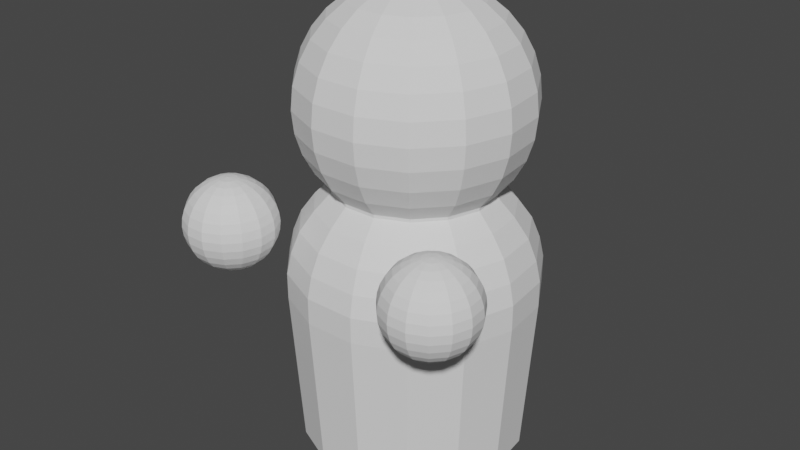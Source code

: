 # Source: asiakas.blend  (saved by Blender 2.81.16; exported with 4.5.12 LTS)
import bpy
from mathutils import Matrix  # noqa: F401  (used for matrix-valued properties, if any)

bpy.ops.wm.read_factory_settings(use_empty=True)
scene = bpy.context.scene
scene.name = 'Scene'

# ---- collections
col_collection = bpy.data.collections.new('Collection'); scene.collection.children.link(col_collection)

# ---- world
world_world = bpy.data.worlds.new('World'); scene.world = world_world
world_world.use_nodes = True; world_world.node_tree.nodes.clear()
_N = world_world.node_tree.nodes; _L = world_world.node_tree.links
n0 = _N.new('ShaderNodeOutputWorld'); n0.name = 'World Output'; n0.location = (300, 300)
n1 = _N.new('ShaderNodeBackground'); n1.name = 'Background'; n1.location = (10, 300)
n1.inputs[0].default_value = (0.05088, 0.05088, 0.05088, 1.0)
_L.new(n1.outputs[0], n0.inputs[0])
n0.is_active_output = True
world_world.color = (0.05088, 0.05088, 0.05088)
world_world.use_sun_shadow = False
world_world.sun_shadow_jitter_overblur = 0.0

# ---- meshes
me_sphere_003 = bpy.data.meshes.new('Sphere.003')
me_sphere_003.from_pydata([(-1.041, -1.023, 2.479), (-1.041, -0.9476, 2.456), (-1.041, -0.8785, 2.419), (-1.041, -0.8178, 2.37), (-1.041, -0.7681, 2.309), (-1.041, -0.7311, 2.24), (-1.041, -0.7084, 2.165), (-1.041, -0.7007, 2.087), (-1.041, -0.7084, 2.009), (-1.041, -0.7311, 1.934), (-1.041, -0.8178, 1.804), (-1.041, -0.9476, 1.717), (-1.009, -1.029, 2.479), (-0.9784, -0.9609, 2.456), (-0.9503, -0.8977, 2.419), (-0.9256, -0.8423, 2.37), (-0.9054, -0.7969, 2.309), (-0.8903, -0.7631, 2.24), (-0.8811, -0.7423, 2.165), (-0.8779, -0.7353, 2.087), (-0.8811, -0.7423, 2.009), (-0.8903, -0.7631, 1.934), (-0.9054, -0.7969, 1.864), (-0.9256, -0.8423, 1.804), (-0.9503, -0.8977, 1.754), (-0.9784, -0.9609, 1.717), (-1.009, -1.029, 1.694), (-0.9826, -1.048, 2.479), (-0.9269, -0.9983, 2.456), (-0.8755, -0.952, 2.419), (-0.8304, -0.9114, 2.37), (-0.7935, -0.8781, 2.309), (-0.766, -0.8534, 2.24), (-0.7491, -0.8382, 2.165), (-0.7434, -0.833, 2.087), (-0.7491, -0.8382, 2.009), (-0.766, -0.8534, 1.934), (-0.7935, -0.8781, 1.864), (-0.8304, -0.9114, 1.804), (-0.8755, -0.952, 1.754), (-0.9269, -0.9983, 1.717), (-0.9826, -1.048, 1.694), (-0.9664, -1.077, 2.479), (-0.8951, -1.053, 2.456), (-0.8293, -1.032, 2.419), (-0.7716, -1.013, 2.37), (-0.7243, -0.9979, 2.309), (-0.6892, -0.9865, 2.24), (-0.6675, -0.9795, 2.165), (-0.6602, -0.9771, 2.087), (-0.6675, -0.9795, 2.009), (-0.6892, -0.9865, 1.934), (-0.7243, -0.9979, 1.864), (-0.7716, -1.013, 1.804), (-0.8293, -1.032, 1.754), (-0.8951, -1.053, 1.717), (-0.9664, -1.077, 1.694), (-1.041, -1.101, 1.687), (-0.963, -1.109, 2.479), (-0.8884, -1.117, 2.456), (-0.8196, -1.124, 2.419), (-0.7593, -1.13, 2.37), (-0.7099, -1.135, 2.309), (-0.6731, -1.139, 2.24), (-0.6505, -1.142, 2.165), (-0.6428, -1.143, 2.087), (-0.6505, -1.142, 2.009), (-0.6731, -1.139, 1.934), (-0.7099, -1.135, 1.864), (-0.7593, -1.13, 1.804), (-0.8196, -1.124, 1.754), (-0.8884, -1.117, 1.717), (-0.963, -1.109, 1.694), (-0.9731, -1.14, 2.479), (-0.9081, -1.177, 2.456), (-0.8482, -1.212, 2.419), (-0.7957, -1.242, 2.37), (-0.7526, -1.267, 2.309), (-0.7206, -1.285, 2.24), (-0.7009, -1.297, 2.165), (-0.6942, -1.301, 2.087), (-0.7009, -1.297, 2.009), (-0.7206, -1.285, 1.934), (-0.7526, -1.267, 1.864), (-0.7957, -1.242, 1.804), (-0.8482, -1.212, 1.754), (-0.9081, -1.177, 1.717), (-0.9731, -1.14, 1.694), (-0.9948, -1.164, 2.479), (-0.9507, -1.225, 2.456), (-0.91, -1.28, 2.419), (-0.8744, -1.33, 2.37), (-0.8452, -1.37, 2.309), (-0.8234, -1.4, 2.24), (-0.81, -1.418, 2.165), (-0.8055, -1.424, 2.087), (-0.81, -1.418, 2.009), (-0.8234, -1.4, 1.934), (-0.8452, -1.37, 1.864), (-0.8744, -1.33, 1.804), (-0.91, -1.28, 1.754), (-0.9507, -1.225, 1.717), (-0.9948, -1.164, 1.694), (-1.024, -1.177, 2.479), (-1.009, -1.25, 2.456), (-0.9944, -1.318, 2.419), (-0.9818, -1.377, 2.37), (-0.9715, -1.426, 2.309), (-0.9638, -1.462, 2.24), (-0.9591, -1.484, 2.165), (-0.9575, -1.492, 2.087), (-0.9591, -1.484, 2.009), (-0.9638, -1.462, 1.934), (-0.9715, -1.426, 1.864), (-0.9818, -1.377, 1.804), (-0.9944, -1.318, 1.754), (-1.009, -1.25, 1.717), (-1.024, -1.177, 1.694), (-1.057, -1.177, 2.479), (-1.072, -1.25, 2.456), (-1.087, -1.318, 2.419), (-1.099, -1.377, 2.37), (-1.11, -1.426, 2.309), (-1.117, -1.462, 2.24), (-1.122, -1.484, 2.165), (-1.124, -1.492, 2.087), (-1.122, -1.484, 2.009), (-1.117, -1.462, 1.934), (-1.11, -1.426, 1.864), (-1.099, -1.377, 1.804), (-1.087, -1.318, 1.754), (-1.072, -1.25, 1.717), (-1.057, -1.177, 1.694), (-1.041, -1.101, 2.487), (-1.087, -1.164, 2.479), (-1.131, -1.225, 2.456), (-1.171, -1.28, 2.419), (-1.207, -1.33, 2.37), (-1.236, -1.37, 2.309), (-1.258, -1.4, 2.24), (-1.271, -1.418, 2.165), (-1.276, -1.424, 2.087), (-1.271, -1.418, 2.009), (-1.258, -1.4, 1.934), (-1.236, -1.37, 1.864), (-1.207, -1.33, 1.804), (-1.171, -1.28, 1.754), (-1.131, -1.225, 1.717), (-1.087, -1.164, 1.694), (-1.108, -1.14, 2.479), (-1.173, -1.177, 2.456), (-1.233, -1.212, 2.419), (-1.286, -1.242, 2.37), (-1.329, -1.267, 2.309), (-1.361, -1.285, 2.24), (-1.38, -1.297, 2.165), (-1.387, -1.301, 2.087), (-1.38, -1.297, 2.009), (-1.361, -1.285, 1.934), (-1.329, -1.267, 1.864), (-1.286, -1.242, 1.804), (-1.233, -1.212, 1.754), (-1.173, -1.177, 1.717), (-1.108, -1.14, 1.694), (-1.118, -1.109, 2.479), (-1.193, -1.117, 2.456), (-1.262, -1.124, 2.419), (-1.322, -1.13, 2.37), (-1.371, -1.135, 2.309), (-1.408, -1.139, 2.24), (-1.431, -1.142, 2.165), (-1.438, -1.143, 2.087), (-1.431, -1.142, 2.009), (-1.408, -1.139, 1.934), (-1.371, -1.135, 1.864), (-1.322, -1.13, 1.804), (-1.262, -1.124, 1.754), (-1.193, -1.117, 1.717), (-1.118, -1.109, 1.694), (-1.115, -1.077, 2.479), (-1.186, -1.053, 2.456), (-1.252, -1.032, 2.419), (-1.31, -1.013, 2.37), (-1.357, -0.9979, 2.309), (-1.392, -0.9865, 2.24), (-1.414, -0.9795, 2.165), (-1.421, -0.9771, 2.087), (-1.414, -0.9795, 2.009), (-1.392, -0.9865, 1.934), (-1.357, -0.9979, 1.864), (-1.31, -1.013, 1.804), (-1.252, -1.032, 1.754), (-1.186, -1.053, 1.717), (-1.115, -1.077, 1.694), (-1.099, -1.048, 2.479), (-1.154, -0.9983, 2.456), (-1.206, -0.952, 2.419), (-1.251, -0.9114, 2.37), (-1.288, -0.8781, 2.309), (-1.315, -0.8534, 2.24), (-1.332, -0.8382, 2.165), (-1.338, -0.833, 2.087), (-1.332, -0.8382, 2.009), (-1.315, -0.8534, 1.934), (-1.288, -0.8781, 1.864), (-1.251, -0.9114, 1.804), (-1.206, -0.952, 1.754), (-1.154, -0.9983, 1.717), (-1.099, -1.048, 1.694), (-1.072, -1.029, 2.479), (-1.103, -0.9609, 2.456), (-1.131, -0.8977, 2.419), (-1.156, -0.8423, 2.37), (-1.176, -0.7969, 2.309), (-1.191, -0.7631, 2.24), (-1.2, -0.7423, 2.165), (-1.203, -0.7353, 2.087), (-1.2, -0.7423, 2.009), (-1.191, -0.7631, 1.934), (-1.176, -0.7969, 1.864), (-1.156, -0.8423, 1.804), (-1.131, -0.8977, 1.754), (-1.103, -0.9609, 1.717), (-1.072, -1.029, 1.694), (-1.041, -0.7681, 1.864), (-1.041, -0.8785, 1.754), (-1.041, -1.023, 1.694), (0.0, 0.1951, 4.06), (0.0, 0.3827, 4.003), (0.0, 0.5556, 3.91), (0.0, 0.7071, 3.786), (0.0, 0.8315, 3.634), (0.0, 0.9239, 3.461), (0.0, 0.9808, 3.274), (0.0, 1.0, 3.079), (0.0, 0.9808, 2.884), (0.0, 0.9239, 2.696), (0.0, 0.7071, 2.372), (0.07935, 0.1782, 4.06), (0.1557, 0.3496, 4.003), (0.226, 0.5075, 3.91), (0.2876, 0.646, 3.786), (0.3382, 0.7596, 3.634), (0.3758, 0.844, 3.461), (0.3989, 0.896, 3.274), (0.4067, 0.9135, 3.079), (0.3989, 0.896, 2.884), (0.3758, 0.844, 2.696), (0.3382, 0.7596, 2.523), (0.2876, 0.646, 2.372), (0.145, 0.1305, 4.06), (0.2844, 0.2561, 4.003), (0.4129, 0.3717, 3.91), (0.5255, 0.4731, 3.786), (0.6179, 0.5564, 3.634), (0.6866, 0.6182, 3.461), (0.7289, 0.6563, 3.274), (0.7431, 0.6691, 3.079), (0.7289, 0.6563, 2.884), (0.6866, 0.6182, 2.696), (0.6179, 0.5564, 2.523), (0.5255, 0.4731, 2.372), (0.8136, 0.7326, 1.648), (0.7837, 0.7057, 1.833), (0.7274, 0.6549, 2.021), (0.1855, 0.06029, 4.06), (0.364, 0.1183, 4.003), (0.5284, 0.1717, 3.91), (0.6725, 0.2185, 3.786), (0.7908, 0.2569, 3.634), (0.8787, 0.2855, 3.461), (0.9328, 0.3031, 3.274), (0.9511, 0.309, 3.079), (0.9328, 0.3031, 2.884), (0.8787, 0.2855, 2.696), (0.7908, 0.2569, 2.523), (0.6725, 0.2185, 2.372), (0.6342, 0.571, 2.194), (0.5255, 0.4731, 2.345), (0.194, -0.02039, 4.06), (0.3806, -0.04, 4.003), (0.5525, -0.05807, 3.91), (0.7032, -0.07391, 3.786), (0.8269, -0.08691, 3.634), (0.9188, -0.09657, 3.461), (0.9754, -0.1025, 3.274), (0.9945, -0.1045, 3.079), (0.9754, -0.1025, 2.884), (0.9188, -0.09657, 2.696), (0.8269, -0.08691, 2.523), (0.7032, -0.07391, 2.372), (0.169, -0.09755, 4.06), (0.3314, -0.1913, 4.003), (0.4811, -0.2778, 3.91), (0.6124, -0.3536, 3.786), (0.7201, -0.4157, 3.634), (0.8001, -0.4619, 3.461), (0.8494, -0.4904, 3.274), (0.866, -0.5, 3.079), (0.8494, -0.4904, 2.884), (0.8001, -0.4619, 2.696), (0.7201, -0.4157, 2.523), (0.6124, -0.3536, 2.372), (0.1147, -0.1578, 4.06), (0.2249, -0.3096, 4.003), (0.3266, -0.4495, 3.91), (0.4156, -0.5721, 3.786), (0.4887, -0.6727, 3.634), (0.543, -0.7474, 3.461), (0.5765, -0.7935, 3.274), (0.5878, -0.809, 3.079), (0.5765, -0.7935, 2.884), (0.543, -0.7474, 2.696), (0.4887, -0.6727, 2.523), (0.4156, -0.5721, 2.372), (0.2876, 0.646, 2.345), (0.3471, 0.7796, 2.194), (0.3981, 0.8941, 2.021), (0.04056, -0.1908, 4.06), (0.07956, -0.3743, 4.003), (0.1155, -0.5434, 3.91), (0.147, -0.6917, 3.786), (0.1729, -0.8133, 3.634), (0.1921, -0.9037, 3.461), (0.2039, -0.9594, 3.274), (0.2079, -0.9781, 3.079), (0.2039, -0.9594, 2.884), (0.1921, -0.9037, 2.696), (0.1729, -0.8133, 2.523), (0.147, -0.6917, 2.372), (0.4289, 0.9634, 1.833), (0.4453, 1.0, 1.648), (-0.04056, -0.1908, 4.06), (-0.07956, -0.3743, 4.003), (-0.1155, -0.5434, 3.91), (-0.147, -0.6917, 3.786), (-0.1729, -0.8133, 3.634), (-0.1921, -0.9037, 3.461), (-0.2039, -0.9594, 3.274), (-0.2079, -0.9781, 3.079), (-0.2039, -0.9594, 2.884), (-0.1921, -0.9037, 2.696), (-0.1729, -0.8133, 2.523), (-0.147, -0.6917, 2.372), (-2.384e-07, -5.96e-07, 4.079), (-0.1147, -0.1578, 4.06), (-0.2249, -0.3096, 4.003), (-0.3266, -0.4495, 3.91), (-0.4156, -0.5721, 3.786), (-0.4887, -0.6727, 3.634), (-0.543, -0.7474, 3.461), (-0.5765, -0.7935, 3.274), (-0.5878, -0.809, 3.079), (-0.5765, -0.7935, 2.884), (-0.543, -0.7474, 2.696), (-0.4887, -0.6727, 2.523), (-0.4156, -0.5721, 2.372), (-0.169, -0.09755, 4.06), (-0.3314, -0.1913, 4.003), (-0.4811, -0.2778, 3.91), (-0.6124, -0.3536, 3.786), (-0.7201, -0.4157, 3.634), (-0.8001, -0.4619, 3.461), (-0.8494, -0.4904, 3.274), (-0.866, -0.5, 3.079), (-0.8494, -0.4904, 2.884), (-0.8001, -0.4619, 2.696), (-0.7201, -0.4157, 2.523), (-0.6124, -0.3536, 2.372), (-0.194, -0.02039, 4.06), (-0.3806, -0.04, 4.003), (-0.5525, -0.05807, 3.91), (-0.7032, -0.07391, 3.786), (-0.8269, -0.08691, 3.634), (-0.9188, -0.09657, 3.461), (-0.9754, -0.1025, 3.274), (-0.9945, -0.1045, 3.079), (-0.9754, -0.1025, 2.884), (-0.9188, -0.09657, 2.696), (-0.8269, -0.08691, 2.523), (-0.7032, -0.07391, 2.372), (-0.1855, 0.06029, 4.06), (-0.364, 0.1183, 4.003), (-0.5284, 0.1717, 3.91), (-0.6725, 0.2185, 3.786), (-0.7908, 0.2569, 3.634), (-0.8787, 0.2855, 3.461), (-0.9328, 0.3031, 3.274), (-0.9511, 0.309, 3.079), (-0.9328, 0.3031, 2.884), (-0.8787, 0.2855, 2.696), (-0.7908, 0.2569, 2.523), (-0.6725, 0.2185, 2.372), (-0.145, 0.1305, 4.06), (-0.2844, 0.2561, 4.003), (-0.4129, 0.3717, 3.91), (-0.5255, 0.4731, 3.786), (-0.6179, 0.5564, 3.634), (-0.6866, 0.6182, 3.461), (-0.7289, 0.6563, 3.274), (-0.7431, 0.6691, 3.079), (-0.7289, 0.6563, 2.884), (-0.6866, 0.6182, 2.696), (-0.6179, 0.5564, 2.523), (-0.5255, 0.4731, 2.372), (0.0, 1.095, 1.648), (0.0, 0.9787, 2.021), (-0.07935, 0.1782, 4.06), (-0.1557, 0.3496, 4.003), (-0.226, 0.5075, 3.91), (-0.2876, 0.646, 3.786), (-0.3382, 0.7596, 3.634), (-0.3758, 0.844, 3.461), (-0.3989, 0.896, 3.274), (-0.4067, 0.9135, 3.079), (-0.3989, 0.896, 2.884), (-0.3758, 0.844, 2.696), (-0.3382, 0.7596, 2.523), (-0.2876, 0.646, 2.372), (0.0, 0.7071, 2.345), (2.384e-07, 0.8315, 2.523), (1.041, 0.3383, 1.648), (1.003, 0.3259, 1.833), (0.9308, 0.3024, 2.021), (0.8116, 0.2637, 2.194), (0.6725, 0.2185, 2.345), (1.089, -0.1144, 1.648), (1.049, -0.1102, 1.833), (0.9734, -0.1023, 2.021), (0.8487, -0.0892, 2.194), (0.7032, -0.07391, 2.345), (0.9481, -0.5474, 1.648), (0.9133, -0.5273, 1.833), (0.8476, -0.4894, 2.021), (0.739, -0.4267, 2.194), (0.6124, -0.3536, 2.345), (0.6435, -0.8857, 1.648), (0.6199, -0.8532, 1.833), (0.5753, -0.7918, 2.021), (0.5016, -0.6904, 2.194), (0.4156, -0.5721, 2.345), (0.2276, -1.071, 1.648), (0.2193, -1.032, 1.833), (0.2035, -0.9574, 2.021), (0.1774, -0.8347, 2.194), (0.147, -0.6917, 2.345), (-0.2276, -1.071, 1.648), (-0.2193, -1.032, 1.833), (-0.2035, -0.9574, 2.021), (-0.1774, -0.8347, 2.194), (-0.147, -0.6917, 2.345), (-0.6435, -0.8857, 1.648), (-0.6199, -0.8532, 1.833), (-0.5753, -0.7918, 2.021), (-0.5016, -0.6904, 2.194), (-0.4156, -0.5721, 2.345), (-0.9481, -0.5474, 1.648), (-0.9133, -0.5273, 1.833), (-0.8476, -0.4894, 2.021), (-0.739, -0.4267, 2.194), (-0.6124, -0.3536, 2.345), (-1.089, -0.1144, 1.648), (-1.049, -0.1102, 1.833), (-0.9734, -0.1023, 2.021), (-0.8487, -0.0892, 2.194), (-0.7032, -0.07391, 2.345), (-1.041, 0.3383, 1.648), (-1.003, 0.3259, 1.833), (-0.9308, 0.3024, 2.021), (-0.8116, 0.2637, 2.194), (-0.6725, 0.2185, 2.345), (-0.8136, 0.7326, 1.648), (-0.7837, 0.7057, 1.833), (-0.7274, 0.6549, 2.021), (-0.6342, 0.571, 2.194), (-0.5255, 0.4731, 2.345), (-0.4453, 1.0, 1.648), (-0.4289, 0.9634, 1.833), (-0.3981, 0.8941, 2.021), (-0.3471, 0.7796, 2.194), (-0.2876, 0.646, 2.345), (1.192e-07, 1.055, 1.833), (2.384e-07, 0.8534, 2.194), (0.8136, 0.7326, 1.418), (0.4453, 1.0, 1.418), (0.0, 1.095, 1.418), (1.041, 0.3383, 1.418), (1.089, -0.1144, 1.418), (0.9481, -0.5474, 1.418), (0.6435, -0.8857, 1.418), (0.2276, -1.071, 1.418), (-0.2276, -1.071, 1.418), (-0.6435, -0.8857, 1.418), (-0.9481, -0.5474, 1.418), (-1.089, -0.1144, 1.418), (-1.041, 0.3383, 1.418), (-0.8136, 0.7326, 1.418), (-0.4453, 1.0, 1.418), (0.7431, 0.6691, 0.003938), (0.4067, 0.9135, 0.003938), (0.0, 1.0, 0.003938), (0.9511, 0.309, 0.003938), (0.9945, -0.1045, 0.003938), (0.866, -0.5, 0.003938), (0.5878, -0.809, 0.003938), (0.2079, -0.9781, 0.003938), (-0.2079, -0.9781, 0.003938), (-0.5878, -0.809, 0.003938), (-0.866, -0.5, 0.003938), (-0.9945, -0.1045, 0.003938), (-0.9511, 0.309, 0.003938), (-0.7431, 0.6691, 0.003938), (-0.4067, 0.9135, 0.003938), (1.041, -1.023, 2.479), (1.041, -0.9476, 2.456), (1.041, -0.8785, 2.419), (1.041, -0.8178, 2.37), (1.041, -0.7681, 2.309), (1.041, -0.7311, 2.24), (1.041, -0.7084, 2.165), (1.041, -0.7007, 2.087), (1.041, -0.7084, 2.009), (1.041, -0.7311, 1.934), (1.041, -0.8178, 1.804), (1.041, -0.9476, 1.717), (1.072, -1.029, 2.479), (1.103, -0.9609, 2.456), (1.131, -0.8977, 2.419), (1.156, -0.8423, 2.37), (1.176, -0.7969, 2.309), (1.191, -0.7631, 2.24), (1.2, -0.7423, 2.165), (1.203, -0.7353, 2.087), (1.2, -0.7423, 2.009), (1.191, -0.7631, 1.934), (1.176, -0.7969, 1.864), (1.156, -0.8423, 1.804), (1.131, -0.8977, 1.754), (1.103, -0.9609, 1.717), (1.072, -1.029, 1.694), (1.099, -1.048, 2.479), (1.154, -0.9983, 2.456), (1.206, -0.952, 2.419), (1.251, -0.9114, 2.37), (1.288, -0.8781, 2.309), (1.315, -0.8534, 2.24), (1.332, -0.8382, 2.165), (1.338, -0.833, 2.087), (1.332, -0.8382, 2.009), (1.315, -0.8534, 1.934), (1.288, -0.8781, 1.864), (1.251, -0.9114, 1.804), (1.206, -0.952, 1.754), (1.154, -0.9983, 1.717), (1.099, -1.048, 1.694), (1.115, -1.077, 2.479), (1.186, -1.053, 2.456), (1.252, -1.032, 2.419), (1.31, -1.013, 2.37), (1.357, -0.9979, 2.309), (1.392, -0.9865, 2.24), (1.414, -0.9795, 2.165), (1.421, -0.9771, 2.087), (1.414, -0.9795, 2.009), (1.392, -0.9865, 1.934), (1.357, -0.9979, 1.864), (1.31, -1.013, 1.804), (1.252, -1.032, 1.754), (1.186, -1.053, 1.717), (1.115, -1.077, 1.694), (1.041, -1.101, 1.687), (1.118, -1.109, 2.479), (1.193, -1.117, 2.456), (1.262, -1.124, 2.419), (1.322, -1.13, 2.37), (1.371, -1.135, 2.309), (1.408, -1.139, 2.24), (1.431, -1.142, 2.165), (1.438, -1.143, 2.087), (1.431, -1.142, 2.009), (1.408, -1.139, 1.934), (1.371, -1.135, 1.864), (1.322, -1.13, 1.804), (1.262, -1.124, 1.754), (1.193, -1.117, 1.717), (1.118, -1.109, 1.694), (1.108, -1.14, 2.479), (1.173, -1.177, 2.456), (1.233, -1.212, 2.419), (1.286, -1.242, 2.37), (1.329, -1.267, 2.309), (1.361, -1.285, 2.24), (1.38, -1.297, 2.165), (1.387, -1.301, 2.087), (1.38, -1.297, 2.009), (1.361, -1.285, 1.934), (1.329, -1.267, 1.864), (1.286, -1.242, 1.804), (1.233, -1.212, 1.754), (1.173, -1.177, 1.717), (1.108, -1.14, 1.694), (1.087, -1.164, 2.479), (1.131, -1.225, 2.456), (1.171, -1.28, 2.419), (1.207, -1.33, 2.37), (1.236, -1.37, 2.309), (1.258, -1.4, 2.24), (1.271, -1.418, 2.165), (1.276, -1.424, 2.087), (1.271, -1.418, 2.009), (1.258, -1.4, 1.934), (1.236, -1.37, 1.864), (1.207, -1.33, 1.804), (1.171, -1.28, 1.754), (1.131, -1.225, 1.717), (1.087, -1.164, 1.694), (1.057, -1.177, 2.479), (1.072, -1.25, 2.456), (1.087, -1.318, 2.419), (1.099, -1.377, 2.37), (1.11, -1.426, 2.309), (1.117, -1.462, 2.24), (1.122, -1.484, 2.165), (1.124, -1.492, 2.087), (1.122, -1.484, 2.009), (1.117, -1.462, 1.934), (1.11, -1.426, 1.864), (1.099, -1.377, 1.804), (1.087, -1.318, 1.754), (1.072, -1.25, 1.717), (1.057, -1.177, 1.694), (1.024, -1.177, 2.479), (1.009, -1.25, 2.456), (0.9944, -1.318, 2.419), (0.9818, -1.377, 2.37), (0.9715, -1.426, 2.309), (0.9638, -1.462, 2.24), (0.9591, -1.484, 2.165), (0.9575, -1.492, 2.087), (0.9591, -1.484, 2.009), (0.9638, -1.462, 1.934), (0.9715, -1.426, 1.864), (0.9818, -1.377, 1.804), (0.9944, -1.318, 1.754), (1.009, -1.25, 1.717), (1.024, -1.177, 1.694), (1.041, -1.101, 2.487), (0.9948, -1.164, 2.479), (0.9507, -1.225, 2.456), (0.91, -1.28, 2.419), (0.8744, -1.33, 2.37), (0.8451, -1.37, 2.309), (0.8234, -1.4, 2.24), (0.81, -1.418, 2.165), (0.8055, -1.424, 2.087), (0.81, -1.418, 2.009), (0.8234, -1.4, 1.934), (0.8451, -1.37, 1.864), (0.8744, -1.33, 1.804), (0.91, -1.28, 1.754), (0.9507, -1.225, 1.717), (0.9948, -1.164, 1.694), (0.9731, -1.14, 2.479), (0.9081, -1.177, 2.456), (0.8482, -1.212, 2.419), (0.7957, -1.242, 2.37), (0.7526, -1.267, 2.309), (0.7206, -1.285, 2.24), (0.7009, -1.297, 2.165), (0.6942, -1.301, 2.087), (0.7009, -1.297, 2.009), (0.7206, -1.285, 1.934), (0.7526, -1.267, 1.864), (0.7957, -1.242, 1.804), (0.8482, -1.212, 1.754), (0.9081, -1.177, 1.717), (0.9731, -1.14, 1.694), (0.963, -1.109, 2.479), (0.8884, -1.117, 2.456), (0.8196, -1.124, 2.419), (0.7593, -1.13, 2.37), (0.7099, -1.135, 2.309), (0.6731, -1.139, 2.24), (0.6505, -1.142, 2.165), (0.6428, -1.143, 2.087), (0.6505, -1.142, 2.009), (0.6731, -1.139, 1.934), (0.7099, -1.135, 1.864), (0.7593, -1.13, 1.804), (0.8196, -1.124, 1.754), (0.8884, -1.117, 1.717), (0.963, -1.109, 1.694), (0.9664, -1.077, 2.479), (0.8951, -1.053, 2.456), (0.8293, -1.032, 2.419), (0.7716, -1.013, 2.37), (0.7243, -0.9979, 2.309), (0.6892, -0.9865, 2.24), (0.6675, -0.9795, 2.165), (0.6602, -0.9771, 2.087), (0.6675, -0.9795, 2.009), (0.6892, -0.9865, 1.934), (0.7243, -0.9979, 1.864), (0.7716, -1.013, 1.804), (0.8293, -1.032, 1.754), (0.8951, -1.053, 1.717), (0.9664, -1.077, 1.694), (0.9826, -1.048, 2.479), (0.9269, -0.9983, 2.456), (0.8755, -0.952, 2.419), (0.8304, -0.9114, 2.37), (0.7935, -0.8781, 2.309), (0.766, -0.8534, 2.24), (0.7491, -0.8382, 2.165), (0.7434, -0.833, 2.087), (0.7491, -0.8382, 2.009), (0.766, -0.8534, 1.934), (0.7935, -0.8781, 1.864), (0.8304, -0.9114, 1.804), (0.8755, -0.952, 1.754), (0.9269, -0.9983, 1.717), (0.9826, -1.048, 1.694), (1.009, -1.029, 2.479), (0.9784, -0.9609, 2.456), (0.9503, -0.8977, 2.419), (0.9256, -0.8423, 2.37), (0.9054, -0.7969, 2.309), (0.8903, -0.7631, 2.24), (0.8811, -0.7423, 2.165), (0.8779, -0.7353, 2.087), (0.8811, -0.7423, 2.009), (0.8903, -0.7631, 1.934), (0.9054, -0.7969, 1.864), (0.9256, -0.8423, 1.804), (0.9503, -0.8977, 1.754), (0.9784, -0.9609, 1.717), (1.009, -1.029, 1.694), (1.041, -0.7681, 1.864), (1.041, -0.8785, 1.754), (1.041, -1.023, 1.694)], [], [(225, 10, 23, 24), (5, 4, 16, 17), (11, 225, 24, 25), (6, 5, 17, 18), (226, 11, 25, 26), (7, 6, 18, 19), (0, 133, 12), (57, 226, 26), (8, 7, 19, 20), (1, 0, 12, 13), (9, 8, 20, 21), (2, 1, 13, 14), (224, 9, 21, 22), (3, 2, 14, 15), (10, 224, 22, 23), (4, 3, 15, 16), (15, 14, 29, 30), (23, 22, 37, 38), (16, 15, 30, 31), (24, 23, 38, 39), (17, 16, 31, 32), (25, 24, 39, 40), (18, 17, 32, 33), (26, 25, 40, 41), (19, 18, 33, 34), (12, 133, 27), (57, 26, 41), (20, 19, 34, 35), (13, 12, 27, 28), (21, 20, 35, 36), (14, 13, 28, 29), (22, 21, 36, 37), (34, 33, 48, 49), (27, 133, 42), (57, 41, 56), (35, 34, 49, 50), (28, 27, 42, 43), (36, 35, 50, 51), (29, 28, 43, 44), (37, 36, 51, 52), (30, 29, 44, 45), (38, 37, 52, 53), (31, 30, 45, 46), (39, 38, 53, 54), (32, 31, 46, 47), (40, 39, 54, 55), (33, 32, 47, 48), (41, 40, 55, 56), (53, 52, 68, 69), (46, 45, 61, 62), (54, 53, 69, 70), (47, 46, 62, 63), (55, 54, 70, 71), (48, 47, 63, 64), (56, 55, 71, 72), (49, 48, 64, 65), (42, 133, 58), (57, 56, 72), (50, 49, 65, 66), (43, 42, 58, 59), (51, 50, 66, 67), (44, 43, 59, 60), (52, 51, 67, 68), (45, 44, 60, 61), (57, 72, 87), (66, 65, 80, 81), (59, 58, 73, 74), (67, 66, 81, 82), (60, 59, 74, 75), (68, 67, 82, 83), (61, 60, 75, 76), (69, 68, 83, 84), (62, 61, 76, 77), (70, 69, 84, 85), (63, 62, 77, 78), (71, 70, 85, 86), (64, 63, 78, 79), (72, 71, 86, 87), (65, 64, 79, 80), (58, 133, 73), (85, 84, 99, 100), (78, 77, 92, 93), (86, 85, 100, 101), (79, 78, 93, 94), (87, 86, 101, 102), (80, 79, 94, 95), (73, 133, 88), (57, 87, 102), (81, 80, 95, 96), (74, 73, 88, 89), (82, 81, 96, 97), (75, 74, 89, 90), (83, 82, 97, 98), (76, 75, 90, 91), (84, 83, 98, 99), (77, 76, 91, 92), (89, 88, 103, 104), (97, 96, 111, 112), (90, 89, 104, 105), (98, 97, 112, 113), (91, 90, 105, 106), (99, 98, 113, 114), (92, 91, 106, 107), (100, 99, 114, 115), (93, 92, 107, 108), (101, 100, 115, 116), (94, 93, 108, 109), (102, 101, 116, 117), (95, 94, 109, 110), (88, 133, 103), (57, 102, 117), (96, 95, 110, 111), (108, 107, 122, 123), (116, 115, 130, 131), (109, 108, 123, 124), (117, 116, 131, 132), (110, 109, 124, 125), (103, 133, 118), (57, 117, 132), (111, 110, 125, 126), (104, 103, 118, 119), (112, 111, 126, 127), (105, 104, 119, 120), (113, 112, 127, 128), (106, 105, 120, 121), (114, 113, 128, 129), (107, 106, 121, 122), (115, 114, 129, 130), (127, 126, 142, 143), (120, 119, 135, 136), (128, 127, 143, 144), (121, 120, 136, 137), (129, 128, 144, 145), (122, 121, 137, 138), (130, 129, 145, 146), (123, 122, 138, 139), (131, 130, 146, 147), (124, 123, 139, 140), (132, 131, 147, 148), (125, 124, 140, 141), (118, 133, 134), (57, 132, 148), (126, 125, 141, 142), (119, 118, 134, 135), (147, 146, 161, 162), (140, 139, 154, 155), (148, 147, 162, 163), (141, 140, 155, 156), (134, 133, 149), (57, 148, 163), (142, 141, 156, 157), (135, 134, 149, 150), (143, 142, 157, 158), (136, 135, 150, 151), (144, 143, 158, 159), (137, 136, 151, 152), (145, 144, 159, 160), (138, 137, 152, 153), (146, 145, 160, 161), (139, 138, 153, 154), (151, 150, 165, 166), (159, 158, 173, 174), (152, 151, 166, 167), (160, 159, 174, 175), (153, 152, 167, 168), (161, 160, 175, 176), (154, 153, 168, 169), (162, 161, 176, 177), (155, 154, 169, 170), (163, 162, 177, 178), (156, 155, 170, 171), (149, 133, 164), (57, 163, 178), (157, 156, 171, 172), (150, 149, 164, 165), (158, 157, 172, 173), (170, 169, 184, 185), (178, 177, 192, 193), (171, 170, 185, 186), (164, 133, 179), (57, 178, 193), (172, 171, 186, 187), (165, 164, 179, 180), (173, 172, 187, 188), (166, 165, 180, 181), (174, 173, 188, 189), (167, 166, 181, 182), (175, 174, 189, 190), (168, 167, 182, 183), (176, 175, 190, 191), (169, 168, 183, 184), (177, 176, 191, 192), (189, 188, 203, 204), (182, 181, 196, 197), (190, 189, 204, 205), (183, 182, 197, 198), (191, 190, 205, 206), (184, 183, 198, 199), (192, 191, 206, 207), (185, 184, 199, 200), (193, 192, 207, 208), (186, 185, 200, 201), (179, 133, 194), (57, 193, 208), (187, 186, 201, 202), (180, 179, 194, 195), (188, 187, 202, 203), (181, 180, 195, 196), (208, 207, 222, 223), (201, 200, 215, 216), (194, 133, 209), (57, 208, 223), (202, 201, 216, 217), (195, 194, 209, 210), (203, 202, 217, 218), (196, 195, 210, 211), (204, 203, 218, 219), (197, 196, 211, 212), (205, 204, 219, 220), (198, 197, 212, 213), (206, 205, 220, 221), (199, 198, 213, 214), (207, 206, 221, 222), (200, 199, 214, 215), (220, 219, 224, 10), (213, 212, 3, 4), (221, 220, 10, 225), (214, 213, 4, 5), (222, 221, 225, 11), (215, 214, 5, 6), (223, 222, 11, 226), (216, 215, 6, 7), (209, 133, 0), (57, 223, 226), (217, 216, 7, 8), (210, 209, 0, 1), (218, 217, 8, 9), (211, 210, 1, 2), (219, 218, 9, 224), (212, 211, 2, 3), (232, 231, 242, 243), (424, 425, 430, 429), (233, 232, 243, 244), (234, 233, 244, 245), (227, 344, 238), (235, 234, 245, 246), (228, 227, 238, 239), (236, 235, 246, 247), (229, 228, 239, 240), (420, 236, 247, 248), (230, 229, 240, 241), (237, 420, 248, 249), (231, 230, 241, 242), (241, 240, 252, 253), (249, 248, 260, 261), (242, 241, 253, 254), (421, 422, 427, 426), (243, 242, 254, 255), (244, 243, 255, 256), (245, 244, 256, 257), (238, 344, 250), (246, 245, 257, 258), (239, 238, 250, 251), (247, 246, 258, 259), (240, 239, 251, 252), (248, 247, 259, 260), (257, 256, 271, 272), (250, 344, 265), (258, 257, 272, 273), (251, 250, 265, 266), (259, 258, 273, 274), (252, 251, 266, 267), (260, 259, 274, 275), (253, 252, 267, 268), (261, 260, 275, 276), (254, 253, 268, 269), (255, 254, 269, 270), (422, 423, 428, 427), (256, 255, 270, 271), (276, 275, 289, 290), (269, 268, 282, 283), (264, 277, 424, 423), (270, 269, 283, 284), (271, 270, 284, 285), (272, 271, 285, 286), (265, 344, 279), (263, 264, 423, 422), (273, 272, 286, 287), (266, 265, 279, 280), (274, 273, 287, 288), (267, 266, 280, 281), (275, 274, 288, 289), (268, 267, 281, 282), (287, 286, 298, 299), (280, 279, 291, 292), (288, 287, 299, 300), (281, 280, 292, 293), (289, 288, 300, 301), (282, 281, 293, 294), (290, 289, 301, 302), (283, 282, 294, 295), (262, 263, 422, 421), (284, 283, 295, 296), (285, 284, 296, 297), (286, 285, 297, 298), (279, 344, 291), (296, 295, 307, 308), (297, 296, 308, 309), (298, 297, 309, 310), (291, 344, 303), (277, 278, 425, 424), (299, 298, 310, 311), (292, 291, 303, 304), (300, 299, 311, 312), (293, 292, 304, 305), (301, 300, 312, 313), (294, 293, 305, 306), (302, 301, 313, 314), (295, 294, 306, 307), (304, 303, 318, 319), (312, 311, 326, 327), (305, 304, 319, 320), (313, 312, 327, 328), (306, 305, 320, 321), (314, 313, 328, 329), (307, 306, 321, 322), (308, 307, 322, 323), (309, 308, 323, 324), (310, 309, 324, 325), (303, 344, 318), (311, 310, 325, 326), (323, 322, 336, 337), (324, 323, 337, 338), (316, 315, 278, 277), (325, 324, 338, 339), (318, 344, 332), (326, 325, 339, 340), (319, 318, 332, 333), (327, 326, 340, 341), (320, 319, 333, 334), (328, 327, 341, 342), (321, 320, 334, 335), (329, 328, 342, 343), (322, 321, 335, 336), (341, 340, 353, 354), (334, 333, 346, 347), (342, 341, 354, 355), (335, 334, 347, 348), (343, 342, 355, 356), (336, 335, 348, 349), (337, 336, 349, 350), (338, 337, 350, 351), (339, 338, 351, 352), (332, 344, 345), (340, 339, 352, 353), (333, 332, 345, 346), (351, 350, 362, 363), (352, 351, 363, 364), (345, 344, 357), (353, 352, 364, 365), (346, 345, 357, 358), (354, 353, 365, 366), (347, 346, 358, 359), (355, 354, 366, 367), (348, 347, 359, 360), (356, 355, 367, 368), (349, 348, 360, 361), (331, 330, 263, 262), (350, 349, 361, 362), (359, 358, 370, 371), (367, 366, 378, 379), (360, 359, 371, 372), (368, 367, 379, 380), (361, 360, 372, 373), (362, 361, 373, 374), (330, 317, 264, 263), (363, 362, 374, 375), (364, 363, 375, 376), (357, 344, 369), (317, 316, 277, 264), (365, 364, 376, 377), (358, 357, 369, 370), (366, 365, 377, 378), (375, 374, 386, 387), (405, 481, 330, 331), (376, 375, 387, 388), (369, 344, 381), (377, 376, 388, 389), (370, 369, 381, 382), (378, 377, 389, 390), (371, 370, 382, 383), (379, 378, 390, 391), (372, 371, 383, 384), (380, 379, 391, 392), (373, 372, 384, 385), (374, 373, 385, 386), (391, 390, 402, 403), (384, 383, 395, 396), (392, 391, 403, 404), (385, 384, 396, 397), (386, 385, 397, 398), (387, 386, 398, 399), (482, 419, 315, 316), (388, 387, 399, 400), (381, 344, 393), (389, 388, 400, 401), (382, 381, 393, 394), (390, 389, 401, 402), (383, 382, 394, 395), (400, 399, 413, 414), (393, 344, 407), (406, 482, 316, 317), (401, 400, 414, 415), (394, 393, 407, 408), (402, 401, 415, 416), (395, 394, 408, 409), (403, 402, 416, 417), (396, 395, 409, 410), (404, 403, 417, 418), (397, 396, 410, 411), (398, 397, 411, 412), (481, 406, 317, 330), (399, 398, 412, 413), (418, 417, 420, 237), (411, 410, 230, 231), (412, 411, 231, 232), (413, 412, 232, 233), (414, 413, 233, 234), (407, 344, 227), (415, 414, 234, 235), (408, 407, 227, 228), (416, 415, 235, 236), (409, 408, 228, 229), (417, 416, 236, 420), (410, 409, 229, 230), (423, 424, 429, 428), (429, 430, 435, 434), (428, 429, 434, 433), (427, 428, 433, 432), (426, 427, 432, 431), (431, 432, 437, 436), (434, 435, 440, 439), (433, 434, 439, 438), (432, 433, 438, 437), (439, 440, 445, 444), (438, 439, 444, 443), (437, 438, 443, 442), (436, 437, 442, 441), (444, 445, 450, 449), (443, 444, 449, 448), (442, 443, 448, 447), (441, 442, 447, 446), (449, 450, 455, 454), (448, 449, 454, 453), (447, 448, 453, 452), (446, 447, 452, 451), (454, 455, 460, 459), (453, 454, 459, 458), (452, 453, 458, 457), (451, 452, 457, 456), (458, 459, 464, 463), (457, 458, 463, 462), (456, 457, 462, 461), (459, 460, 465, 464), (464, 465, 470, 469), (463, 464, 469, 468), (462, 463, 468, 467), (461, 462, 467, 466), (467, 468, 473, 472), (466, 467, 472, 471), (469, 470, 475, 474), (468, 469, 474, 473), (474, 475, 480, 479), (473, 474, 479, 478), (472, 473, 478, 477), (471, 472, 477, 476), (477, 478, 406, 481), (476, 477, 481, 405), (479, 480, 419, 482), (478, 479, 482, 406), (329, 445, 440, 314), (302, 314, 440, 435), (290, 302, 435, 430), (276, 290, 430, 425), (278, 261, 276, 425), (249, 261, 278, 315), (249, 315, 419, 237), (418, 237, 419, 480), (404, 418, 480, 475), (392, 404, 475, 470), (380, 392, 470, 465), (368, 380, 465, 460), (356, 368, 460, 455), (356, 455, 450, 343), (329, 343, 450, 445), (476, 405, 485, 497), (262, 421, 486, 483), (405, 331, 484, 485), (436, 441, 490, 489), (466, 471, 496, 495), (461, 466, 495, 494), (451, 456, 493, 492), (421, 426, 487, 486), (431, 436, 489, 488), (446, 451, 492, 491), (471, 476, 497, 496), (426, 431, 488, 487), (331, 262, 483, 484), (441, 446, 491, 490), (456, 461, 494, 493), (488, 489, 504, 503), (496, 497, 512, 511), (489, 490, 505, 504), (497, 485, 500, 512), (490, 491, 506, 505), (484, 483, 498, 499), (491, 492, 507, 506), (485, 484, 499, 500), (492, 493, 508, 507), (483, 486, 501, 498), (493, 494, 509, 508), (486, 487, 502, 501), (494, 495, 510, 509), (487, 488, 503, 502), (495, 496, 511, 510), (498, 501, 502, 503, 504, 505, 506, 507, 508, 509, 510, 511, 512, 500, 499), (738, 523, 536, 537), (518, 517, 529, 530), (524, 738, 537, 538), (519, 518, 530, 531), (739, 524, 538, 539), (520, 519, 531, 532), (513, 646, 525), (570, 739, 539), (521, 520, 532, 533), (514, 513, 525, 526), (522, 521, 533, 534), (515, 514, 526, 527), (737, 522, 534, 535), (516, 515, 527, 528), (523, 737, 535, 536), (517, 516, 528, 529), (528, 527, 542, 543), (536, 535, 550, 551), (529, 528, 543, 544), (537, 536, 551, 552), (530, 529, 544, 545), (538, 537, 552, 553), (531, 530, 545, 546), (539, 538, 553, 554), (532, 531, 546, 547), (525, 646, 540), (570, 539, 554), (533, 532, 547, 548), (526, 525, 540, 541), (534, 533, 548, 549), (527, 526, 541, 542), (535, 534, 549, 550), (547, 546, 561, 562), (540, 646, 555), (570, 554, 569), (548, 547, 562, 563), (541, 540, 555, 556), (549, 548, 563, 564), (542, 541, 556, 557), (550, 549, 564, 565), (543, 542, 557, 558), (551, 550, 565, 566), (544, 543, 558, 559), (552, 551, 566, 567), (545, 544, 559, 560), (553, 552, 567, 568), (546, 545, 560, 561), (554, 553, 568, 569), (566, 565, 581, 582), (559, 558, 574, 575), (567, 566, 582, 583), (560, 559, 575, 576), (568, 567, 583, 584), (561, 560, 576, 577), (569, 568, 584, 585), (562, 561, 577, 578), (555, 646, 571), (570, 569, 585), (563, 562, 578, 579), (556, 555, 571, 572), (564, 563, 579, 580), (557, 556, 572, 573), (565, 564, 580, 581), (558, 557, 573, 574), (570, 585, 600), (579, 578, 593, 594), (572, 571, 586, 587), (580, 579, 594, 595), (573, 572, 587, 588), (581, 580, 595, 596), (574, 573, 588, 589), (582, 581, 596, 597), (575, 574, 589, 590), (583, 582, 597, 598), (576, 575, 590, 591), (584, 583, 598, 599), (577, 576, 591, 592), (585, 584, 599, 600), (578, 577, 592, 593), (571, 646, 586), (598, 597, 612, 613), (591, 590, 605, 606), (599, 598, 613, 614), (592, 591, 606, 607), (600, 599, 614, 615), (593, 592, 607, 608), (586, 646, 601), (570, 600, 615), (594, 593, 608, 609), (587, 586, 601, 602), (595, 594, 609, 610), (588, 587, 602, 603), (596, 595, 610, 611), (589, 588, 603, 604), (597, 596, 611, 612), (590, 589, 604, 605), (602, 601, 616, 617), (610, 609, 624, 625), (603, 602, 617, 618), (611, 610, 625, 626), (604, 603, 618, 619), (612, 611, 626, 627), (605, 604, 619, 620), (613, 612, 627, 628), (606, 605, 620, 621), (614, 613, 628, 629), (607, 606, 621, 622), (615, 614, 629, 630), (608, 607, 622, 623), (601, 646, 616), (570, 615, 630), (609, 608, 623, 624), (621, 620, 635, 636), (629, 628, 643, 644), (622, 621, 636, 637), (630, 629, 644, 645), (623, 622, 637, 638), (616, 646, 631), (570, 630, 645), (624, 623, 638, 639), (617, 616, 631, 632), (625, 624, 639, 640), (618, 617, 632, 633), (626, 625, 640, 641), (619, 618, 633, 634), (627, 626, 641, 642), (620, 619, 634, 635), (628, 627, 642, 643), (640, 639, 655, 656), (633, 632, 648, 649), (641, 640, 656, 657), (634, 633, 649, 650), (642, 641, 657, 658), (635, 634, 650, 651), (643, 642, 658, 659), (636, 635, 651, 652), (644, 643, 659, 660), (637, 636, 652, 653), (645, 644, 660, 661), (638, 637, 653, 654), (631, 646, 647), (570, 645, 661), (639, 638, 654, 655), (632, 631, 647, 648), (660, 659, 674, 675), (653, 652, 667, 668), (661, 660, 675, 676), (654, 653, 668, 669), (647, 646, 662), (570, 661, 676), (655, 654, 669, 670), (648, 647, 662, 663), (656, 655, 670, 671), (649, 648, 663, 664), (657, 656, 671, 672), (650, 649, 664, 665), (658, 657, 672, 673), (651, 650, 665, 666), (659, 658, 673, 674), (652, 651, 666, 667), (664, 663, 678, 679), (672, 671, 686, 687), (665, 664, 679, 680), (673, 672, 687, 688), (666, 665, 680, 681), (674, 673, 688, 689), (667, 666, 681, 682), (675, 674, 689, 690), (668, 667, 682, 683), (676, 675, 690, 691), (669, 668, 683, 684), (662, 646, 677), (570, 676, 691), (670, 669, 684, 685), (663, 662, 677, 678), (671, 670, 685, 686), (683, 682, 697, 698), (691, 690, 705, 706), (684, 683, 698, 699), (677, 646, 692), (570, 691, 706), (685, 684, 699, 700), (678, 677, 692, 693), (686, 685, 700, 701), (679, 678, 693, 694), (687, 686, 701, 702), (680, 679, 694, 695), (688, 687, 702, 703), (681, 680, 695, 696), (689, 688, 703, 704), (682, 681, 696, 697), (690, 689, 704, 705), (702, 701, 716, 717), (695, 694, 709, 710), (703, 702, 717, 718), (696, 695, 710, 711), (704, 703, 718, 719), (697, 696, 711, 712), (705, 704, 719, 720), (698, 697, 712, 713), (706, 705, 720, 721), (699, 698, 713, 714), (692, 646, 707), (570, 706, 721), (700, 699, 714, 715), (693, 692, 707, 708), (701, 700, 715, 716), (694, 693, 708, 709), (721, 720, 735, 736), (714, 713, 728, 729), (707, 646, 722), (570, 721, 736), (715, 714, 729, 730), (708, 707, 722, 723), (716, 715, 730, 731), (709, 708, 723, 724), (717, 716, 731, 732), (710, 709, 724, 725), (718, 717, 732, 733), (711, 710, 725, 726), (719, 718, 733, 734), (712, 711, 726, 727), (720, 719, 734, 735), (713, 712, 727, 728), (733, 732, 737, 523), (726, 725, 516, 517), (734, 733, 523, 738), (727, 726, 517, 518), (735, 734, 738, 524), (728, 727, 518, 519), (736, 735, 524, 739), (729, 728, 519, 520), (722, 646, 513), (570, 736, 739), (730, 729, 520, 521), (723, 722, 513, 514), (731, 730, 521, 522), (724, 723, 514, 515), (732, 731, 522, 737), (725, 724, 515, 516)])
_uv = me_sphere_003.uv_layers.new(name='UVMap')
_uv.uv.foreach_set('vector', [0.9583, 0.2645, 0.9583, 0.2706, 0.9518, 0.2706, 0.9518, 0.2645, 0.9583, 0.3071, 0.9583, 0.3132, 0.9518, 0.3132, 0.9518, 0.3071, 0.9583, 0.2584, 0.9583, 0.2645, 0.9518, 0.2645, 0.9518, 0.2584, 0.9583, 0.301, 0.9583, 0.3071, 0.9518, 0.3071, 0.9518, 0.301, 0.9583, 0.2523, 0.9583, 0.2584, 0.9518, 0.2584, 0.9518, 0.2523, 0.9583, 0.2949, 0.9583, 0.301, 0.9518, 0.301, 0.9518, 0.2949, 0.9583, 0.3376, 0.955, 0.3437, 0.9518, 0.3376, 0.955, 0.2462, 0.9583, 0.2523, 0.9518, 0.2523, 0.9583, 0.2888, 0.9583, 0.2949, 0.9518, 0.2949, 0.9518, 0.2888, 0.9583, 0.3315, 0.9583, 0.3376, 0.9518, 0.3376, 0.9518, 0.3315, 0.9583, 0.2827, 0.9583, 0.2888, 0.9518, 0.2888, 0.9518, 0.2827, 0.9583, 0.3254, 0.9583, 0.3315, 0.9518, 0.3315, 0.9518, 0.3254, 0.9583, 0.2766, 0.9583, 0.2827, 0.9518, 0.2827, 0.9518, 0.2766, 0.9583, 0.3193, 0.9583, 0.3254, 0.9518, 0.3254, 0.9518, 0.3193, 0.9583, 0.2706, 0.9583, 0.2766, 0.9518, 0.2766, 0.9518, 0.2706, 0.9583, 0.3132, 0.9583, 0.3193, 0.9518, 0.3193, 0.9518, 0.3132, 0.9518, 0.3193, 0.9518, 0.3254, 0.9453, 0.3254, 0.9453, 0.3193, 0.9518, 0.2706, 0.9518, 0.2766, 0.9453, 0.2766, 0.9453, 0.2706, 0.9518, 0.3132, 0.9518, 0.3193, 0.9453, 0.3193, 0.9453, 0.3132, 0.9518, 0.2645, 0.9518, 0.2706, 0.9453, 0.2706, 0.9453, 0.2645, 0.9518, 0.3071, 0.9518, 0.3132, 0.9453, 0.3132, 0.9453, 0.3071, 0.9518, 0.2584, 0.9518, 0.2645, 0.9453, 0.2645, 0.9453, 0.2584, 0.9518, 0.301, 0.9518, 0.3071, 0.9453, 0.3071, 0.9453, 0.301, 0.9518, 0.2523, 0.9518, 0.2584, 0.9453, 0.2584, 0.9453, 0.2523, 0.9518, 0.2949, 0.9518, 0.301, 0.9453, 0.301, 0.9453, 0.2949, 0.9518, 0.3376, 0.9485, 0.3437, 0.9453, 0.3376, 0.9485, 0.2462, 0.9518, 0.2523, 0.9453, 0.2523, 0.9518, 0.2888, 0.9518, 0.2949, 0.9453, 0.2949, 0.9453, 0.2888, 0.9518, 0.3315, 0.9518, 0.3376, 0.9453, 0.3376, 0.9453, 0.3315, 0.9518, 0.2827, 0.9518, 0.2888, 0.9453, 0.2888, 0.9453, 0.2827, 0.9518, 0.3254, 0.9518, 0.3315, 0.9453, 0.3315, 0.9453, 0.3254, 0.9518, 0.2766, 0.9518, 0.2827, 0.9453, 0.2827, 0.9453, 0.2766, 0.9453, 0.2949, 0.9453, 0.301, 0.9388, 0.301, 0.9388, 0.2949, 0.9453, 0.3376, 0.942, 0.3437, 0.9388, 0.3376, 0.942, 0.2462, 0.9453, 0.2523, 0.9388, 0.2523, 0.9453, 0.2888, 0.9453, 0.2949, 0.9388, 0.2949, 0.9388, 0.2888, 0.9453, 0.3315, 0.9453, 0.3376, 0.9388, 0.3376, 0.9388, 0.3315, 0.9453, 0.2827, 0.9453, 0.2888, 0.9388, 0.2888, 0.9388, 0.2827, 0.9453, 0.3254, 0.9453, 0.3315, 0.9388, 0.3315, 0.9388, 0.3254, 0.9453, 0.2766, 0.9453, 0.2827, 0.9388, 0.2827, 0.9388, 0.2766, 0.9453, 0.3193, 0.9453, 0.3254, 0.9388, 0.3254, 0.9388, 0.3193, 0.9453, 0.2706, 0.9453, 0.2766, 0.9388, 0.2766, 0.9388, 0.2706, 0.9453, 0.3132, 0.9453, 0.3193, 0.9388, 0.3193, 0.9388, 0.3132, 0.9453, 0.2645, 0.9453, 0.2706, 0.9388, 0.2706, 0.9388, 0.2645, 0.9453, 0.3071, 0.9453, 0.3132, 0.9388, 0.3132, 0.9388, 0.3071, 0.9453, 0.2584, 0.9453, 0.2645, 0.9388, 0.2645, 0.9388, 0.2584, 0.9453, 0.301, 0.9453, 0.3071, 0.9388, 0.3071, 0.9388, 0.301, 0.9453, 0.2523, 0.9453, 0.2584, 0.9388, 0.2584, 0.9388, 0.2523, 0.9388, 0.2706, 0.9388, 0.2766, 0.9323, 0.2766, 0.9323, 0.2706, 0.9388, 0.3132, 0.9388, 0.3193, 0.9323, 0.3193, 0.9323, 0.3132, 0.9388, 0.2645, 0.9388, 0.2706, 0.9323, 0.2706, 0.9323, 0.2645, 0.9388, 0.3071, 0.9388, 0.3132, 0.9323, 0.3132, 0.9323, 0.3071, 0.9388, 0.2584, 0.9388, 0.2645, 0.9323, 0.2645, 0.9323, 0.2584, 0.9388, 0.301, 0.9388, 0.3071, 0.9323, 0.3071, 0.9323, 0.301, 0.9388, 0.2523, 0.9388, 0.2584, 0.9323, 0.2584, 0.9323, 0.2523, 0.9388, 0.2949, 0.9388, 0.301, 0.9323, 0.301, 0.9323, 0.2949, 0.9388, 0.3376, 0.9355, 0.3437, 0.9323, 0.3376, 0.9355, 0.2462, 0.9388, 0.2523, 0.9323, 0.2523, 0.9388, 0.2888, 0.9388, 0.2949, 0.9323, 0.2949, 0.9323, 0.2888, 0.9388, 0.3315, 0.9388, 0.3376, 0.9323, 0.3376, 0.9323, 0.3315, 0.9388, 0.2827, 0.9388, 0.2888, 0.9323, 0.2888, 0.9323, 0.2827, 0.9388, 0.3254, 0.9388, 0.3315, 0.9323, 0.3315, 0.9323, 0.3254, 0.9388, 0.2766, 0.9388, 0.2827, 0.9323, 0.2827, 0.9323, 0.2766, 0.9388, 0.3193, 0.9388, 0.3254, 0.9323, 0.3254, 0.9323, 0.3193, 0.929, 0.2462, 0.9323, 0.2523, 0.9258, 0.2523, 0.9323, 0.2888, 0.9323, 0.2949, 0.9258, 0.2949, 0.9258, 0.2888, 0.9323, 0.3315, 0.9323, 0.3376, 0.9258, 0.3376, 0.9258, 0.3315, 0.9323, 0.2827, 0.9323, 0.2888, 0.9258, 0.2888, 0.9258, 0.2827, 0.9323, 0.3254, 0.9323, 0.3315, 0.9258, 0.3315, 0.9258, 0.3254, 0.9323, 0.2766, 0.9323, 0.2827, 0.9258, 0.2827, 0.9258, 0.2766, 0.9323, 0.3193, 0.9323, 0.3254, 0.9258, 0.3254, 0.9258, 0.3193, 0.9323, 0.2706, 0.9323, 0.2766, 0.9258, 0.2766, 0.9258, 0.2706, 0.9323, 0.3132, 0.9323, 0.3193, 0.9258, 0.3193, 0.9258, 0.3132, 0.9323, 0.2645, 0.9323, 0.2706, 0.9258, 0.2706, 0.9258, 0.2645, 0.9323, 0.3071, 0.9323, 0.3132, 0.9258, 0.3132, 0.9258, 0.3071, 0.9323, 0.2584, 0.9323, 0.2645, 0.9258, 0.2645, 0.9258, 0.2584, 0.9323, 0.301, 0.9323, 0.3071, 0.9258, 0.3071, 0.9258, 0.301, 0.9323, 0.2523, 0.9323, 0.2584, 0.9258, 0.2584, 0.9258, 0.2523, 0.9323, 0.2949, 0.9323, 0.301, 0.9258, 0.301, 0.9258, 0.2949, 0.9323, 0.3376, 0.929, 0.3437, 0.9258, 0.3376, 0.9258, 0.2645, 0.9258, 0.2706, 0.9193, 0.2706, 0.9193, 0.2645, 0.9258, 0.3071, 0.9258, 0.3132, 0.9193, 0.3132, 0.9193, 0.3071, 0.9258, 0.2584, 0.9258, 0.2645, 0.9193, 0.2645, 0.9193, 0.2584, 0.9258, 0.301, 0.9258, 0.3071, 0.9193, 0.3071, 0.9193, 0.301, 0.9258, 0.2523, 0.9258, 0.2584, 0.9193, 0.2584, 0.9193, 0.2523, 0.9258, 0.2949, 0.9258, 0.301, 0.9193, 0.301, 0.9193, 0.2949, 0.9258, 0.3376, 0.9226, 0.3437, 0.9193, 0.3376, 0.9226, 0.2462, 0.9258, 0.2523, 0.9193, 0.2523, 0.9258, 0.2888, 0.9258, 0.2949, 0.9193, 0.2949, 0.9193, 0.2888, 0.9258, 0.3315, 0.9258, 0.3376, 0.9193, 0.3376, 0.9193, 0.3315, 0.9258, 0.2827, 0.9258, 0.2888, 0.9193, 0.2888, 0.9193, 0.2827, 0.9258, 0.3254, 0.9258, 0.3315, 0.9193, 0.3315, 0.9193, 0.3254, 0.9258, 0.2766, 0.9258, 0.2827, 0.9193, 0.2827, 0.9193, 0.2766, 0.9258, 0.3193, 0.9258, 0.3254, 0.9193, 0.3254, 0.9193, 0.3193, 0.9258, 0.2706, 0.9258, 0.2766, 0.9193, 0.2766, 0.9193, 0.2706, 0.9258, 0.3132, 0.9258, 0.3193, 0.9193, 0.3193, 0.9193, 0.3132, 0.9193, 0.3315, 0.9193, 0.3376, 0.9128, 0.3376, 0.9128, 0.3315, 0.9193, 0.2827, 0.9193, 0.2888, 0.9128, 0.2888, 0.9128, 0.2827, 0.9193, 0.3254, 0.9193, 0.3315, 0.9128, 0.3315, 0.9128, 0.3254, 0.9193, 0.2766, 0.9193, 0.2827, 0.9128, 0.2827, 0.9128, 0.2766, 0.9193, 0.3193, 0.9193, 0.3254, 0.9128, 0.3254, 0.9128, 0.3193, 0.9193, 0.2706, 0.9193, 0.2766, 0.9128, 0.2766, 0.9128, 0.2706, 0.9193, 0.3132, 0.9193, 0.3193, 0.9128, 0.3193, 0.9128, 0.3132, 0.9193, 0.2645, 0.9193, 0.2706, 0.9128, 0.2706, 0.9128, 0.2645, 0.9193, 0.3071, 0.9193, 0.3132, 0.9128, 0.3132, 0.9128, 0.3071, 0.9193, 0.2584, 0.9193, 0.2645, 0.9128, 0.2645, 0.9128, 0.2584, 0.9193, 0.301, 0.9193, 0.3071, 0.9128, 0.3071, 0.9128, 0.301, 0.9193, 0.2523, 0.9193, 0.2584, 0.9128, 0.2584, 0.9128, 0.2523, 0.9193, 0.2949, 0.9193, 0.301, 0.9128, 0.301, 0.9128, 0.2949, 0.9193, 0.3376, 0.9161, 0.3437, 0.9128, 0.3376, 0.9161, 0.2462, 0.9193, 0.2523, 0.9128, 0.2523, 0.9193, 0.2888, 0.9193, 0.2949, 0.9128, 0.2949, 0.9128, 0.2888, 0.9128, 0.3071, 0.9128, 0.3132, 0.9063, 0.3132, 0.9063, 0.3071, 0.9128, 0.2584, 0.9128, 0.2645, 0.9063, 0.2645, 0.9063, 0.2584, 0.9128, 0.301, 0.9128, 0.3071, 0.9063, 0.3071, 0.9063, 0.301, 0.9128, 0.2523, 0.9128, 0.2584, 0.9063, 0.2584, 0.9063, 0.2523, 0.9128, 0.2949, 0.9128, 0.301, 0.9063, 0.301, 0.9063, 0.2949, 0.9128, 0.3376, 0.9096, 0.3437, 0.9063, 0.3376, 0.9096, 0.2462, 0.9128, 0.2523, 0.9063, 0.2523, 0.9128, 0.2888, 0.9128, 0.2949, 0.9063, 0.2949, 0.9063, 0.2888, 0.9128, 0.3315, 0.9128, 0.3376, 0.9063, 0.3376, 0.9063, 0.3315, 0.9128, 0.2827, 0.9128, 0.2888, 0.9063, 0.2888, 0.9063, 0.2827, 0.9128, 0.3254, 0.9128, 0.3315, 0.9063, 0.3315, 0.9063, 0.3254, 0.9128, 0.2766, 0.9128, 0.2827, 0.9063, 0.2827, 0.9063, 0.2766, 0.9128, 0.3193, 0.9128, 0.3254, 0.9063, 0.3254, 0.9063, 0.3193, 0.9128, 0.2706, 0.9128, 0.2766, 0.9063, 0.2766, 0.9063, 0.2706, 0.9128, 0.3132, 0.9128, 0.3193, 0.9063, 0.3193, 0.9063, 0.3132, 0.9128, 0.2645, 0.9128, 0.2706, 0.9063, 0.2706, 0.9063, 0.2645, 0.9063, 0.2827, 0.9063, 0.2888, 0.8998, 0.2888, 0.8998, 0.2827, 0.9063, 0.3254, 0.9063, 0.3315, 0.8998, 0.3315, 0.8998, 0.3254, 0.9063, 0.2766, 0.9063, 0.2827, 0.8998, 0.2827, 0.8998, 0.2766, 0.9063, 0.3193, 0.9063, 0.3254, 0.8998, 0.3254, 0.8998, 0.3193, 0.9063, 0.2706, 0.9063, 0.2766, 0.8998, 0.2766, 0.8998, 0.2706, 0.9063, 0.3132, 0.9063, 0.3193, 0.8998, 0.3193, 0.8998, 0.3132, 0.9063, 0.2645, 0.9063, 0.2706, 0.8998, 0.2706, 0.8998, 0.2645, 0.9063, 0.3071, 0.9063, 0.3132, 0.8998, 0.3132, 0.8998, 0.3071, 0.9063, 0.2584, 0.9063, 0.2645, 0.8998, 0.2645, 0.8998, 0.2584, 0.9063, 0.301, 0.9063, 0.3071, 0.8998, 0.3071, 0.8998, 0.301, 0.9063, 0.2523, 0.9063, 0.2584, 0.8998, 0.2584, 0.8998, 0.2523, 0.9063, 0.2949, 0.9063, 0.301, 0.8998, 0.301, 0.8998, 0.2949, 0.9063, 0.3376, 0.9031, 0.3437, 0.8998, 0.3376, 0.9031, 0.2462, 0.9063, 0.2523, 0.8998, 0.2523, 0.9063, 0.2888, 0.9063, 0.2949, 0.8998, 0.2949, 0.8998, 0.2888, 0.9063, 0.3315, 0.9063, 0.3376, 0.8998, 0.3376, 0.8998, 0.3315, 0.8998, 0.2584, 0.8998, 0.2645, 0.8933, 0.2645, 0.8933, 0.2584, 0.8998, 0.301, 0.8998, 0.3071, 0.8933, 0.3071, 0.8933, 0.301, 0.8998, 0.2523, 0.8998, 0.2584, 0.8933, 0.2584, 0.8933, 0.2523, 0.8998, 0.2949, 0.8998, 0.301, 0.8933, 0.301, 0.8933, 0.2949, 0.8998, 0.3376, 0.8966, 0.3437, 0.8933, 0.3376, 0.8966, 0.2462, 0.8998, 0.2523, 0.8933, 0.2523, 0.8998, 0.2888, 0.8998, 0.2949, 0.8933, 0.2949, 0.8933, 0.2888, 0.8998, 0.3315, 0.8998, 0.3376, 0.8933, 0.3376, 0.8933, 0.3315, 0.8998, 0.2827, 0.8998, 0.2888, 0.8933, 0.2888, 0.8933, 0.2827, 0.8998, 0.3254, 0.8998, 0.3315, 0.8933, 0.3315, 0.8933, 0.3254, 0.8998, 0.2766, 0.8998, 0.2827, 0.8933, 0.2827, 0.8933, 0.2766, 0.8998, 0.3193, 0.8998, 0.3254, 0.8933, 0.3254, 0.8933, 0.3193, 0.8998, 0.2706, 0.8998, 0.2766, 0.8933, 0.2766, 0.8933, 0.2706, 0.8998, 0.3132, 0.8998, 0.3193, 0.8933, 0.3193, 0.8933, 0.3132, 0.8998, 0.2645, 0.8998, 0.2706, 0.8933, 0.2706, 0.8933, 0.2645, 0.8998, 0.3071, 0.8998, 0.3132, 0.8933, 0.3132, 0.8933, 0.3071, 0.8933, 0.3254, 0.8933, 0.3315, 0.8868, 0.3315, 0.8868, 0.3254, 0.8933, 0.2766, 0.8933, 0.2827, 0.8868, 0.2827, 0.8868, 0.2766, 0.8933, 0.3193, 0.8933, 0.3254, 0.8868, 0.3254, 0.8868, 0.3193, 0.8933, 0.2706, 0.8933, 0.2766, 0.8868, 0.2766, 0.8868, 0.2706, 0.8933, 0.3132, 0.8933, 0.3193, 0.8868, 0.3193, 0.8868, 0.3132, 0.8933, 0.2645, 0.8933, 0.2706, 0.8868, 0.2706, 0.8868, 0.2645, 0.8933, 0.3071, 0.8933, 0.3132, 0.8868, 0.3132, 0.8868, 0.3071, 0.8933, 0.2584, 0.8933, 0.2645, 0.8868, 0.2645, 0.8868, 0.2584, 0.8933, 0.301, 0.8933, 0.3071, 0.8868, 0.3071, 0.8868, 0.301, 0.8933, 0.2523, 0.8933, 0.2584, 0.8868, 0.2584, 0.8868, 0.2523, 0.8933, 0.2949, 0.8933, 0.301, 0.8868, 0.301, 0.8868, 0.2949, 0.8933, 0.3376, 0.8901, 0.3437, 0.8868, 0.3376, 0.8901, 0.2462, 0.8933, 0.2523, 0.8868, 0.2523, 0.8933, 0.2888, 0.8933, 0.2949, 0.8868, 0.2949, 0.8868, 0.2888, 0.8933, 0.3315, 0.8933, 0.3376, 0.8868, 0.3376, 0.8868, 0.3315, 0.8933, 0.2827, 0.8933, 0.2888, 0.8868, 0.2888, 0.8868, 0.2827, 0.9843, 0.301, 0.9843, 0.3071, 0.9778, 0.3071, 0.9778, 0.301, 0.9843, 0.2523, 0.9843, 0.2584, 0.9778, 0.2584, 0.9778, 0.2523, 0.9843, 0.2949, 0.9843, 0.301, 0.9778, 0.301, 0.9778, 0.2949, 0.9843, 0.3376, 0.981, 0.3437, 0.9778, 0.3376, 0.981, 0.2462, 0.9843, 0.2523, 0.9778, 0.2523, 0.9843, 0.2888, 0.9843, 0.2949, 0.9778, 0.2949, 0.9778, 0.2888, 0.9843, 0.3315, 0.9843, 0.3376, 0.9778, 0.3376, 0.9778, 0.3315, 0.9843, 0.2827, 0.9843, 0.2888, 0.9778, 0.2888, 0.9778, 0.2827, 0.9843, 0.3254, 0.9843, 0.3315, 0.9778, 0.3315, 0.9778, 0.3254, 0.9843, 0.2766, 0.9843, 0.2827, 0.9778, 0.2827, 0.9778, 0.2766, 0.9843, 0.3193, 0.9843, 0.3254, 0.9778, 0.3254, 0.9778, 0.3193, 0.9843, 0.2706, 0.9843, 0.2766, 0.9778, 0.2766, 0.9778, 0.2706, 0.9843, 0.3132, 0.9843, 0.3193, 0.9778, 0.3193, 0.9778, 0.3132, 0.9843, 0.2645, 0.9843, 0.2706, 0.9778, 0.2706, 0.9778, 0.2645, 0.9843, 0.3071, 0.9843, 0.3132, 0.9778, 0.3132, 0.9778, 0.3071, 0.9843, 0.2584, 0.9843, 0.2645, 0.9778, 0.2645, 0.9778, 0.2584, 0.9778, 0.2766, 0.9778, 0.2827, 0.9713, 0.2827, 0.9713, 0.2766, 0.9778, 0.3193, 0.9778, 0.3254, 0.9713, 0.3254, 0.9713, 0.3193, 0.9778, 0.2706, 0.9778, 0.2766, 0.9713, 0.2766, 0.9713, 0.2706, 0.9778, 0.3132, 0.9778, 0.3193, 0.9713, 0.3193, 0.9713, 0.3132, 0.9778, 0.2645, 0.9778, 0.2706, 0.9713, 0.2706, 0.9713, 0.2645, 0.9778, 0.3071, 0.9778, 0.3132, 0.9713, 0.3132, 0.9713, 0.3071, 0.9778, 0.2584, 0.9778, 0.2645, 0.9713, 0.2645, 0.9713, 0.2584, 0.9778, 0.301, 0.9778, 0.3071, 0.9713, 0.3071, 0.9713, 0.301, 0.9778, 0.2523, 0.9778, 0.2584, 0.9713, 0.2584, 0.9713, 0.2523, 0.9778, 0.2949, 0.9778, 0.301, 0.9713, 0.301, 0.9713, 0.2949, 0.9778, 0.3376, 0.9745, 0.3437, 0.9713, 0.3376, 0.9745, 0.2462, 0.9778, 0.2523, 0.9713, 0.2523, 0.9778, 0.2888, 0.9778, 0.2949, 0.9713, 0.2949, 0.9713, 0.2888, 0.9778, 0.3315, 0.9778, 0.3376, 0.9713, 0.3376, 0.9713, 0.3315, 0.9778, 0.2827, 0.9778, 0.2888, 0.9713, 0.2888, 0.9713, 0.2827, 0.9778, 0.3254, 0.9778, 0.3315, 0.9713, 0.3315, 0.9713, 0.3254, 0.9713, 0.2523, 0.9713, 0.2584, 0.9648, 0.2584, 0.9648, 0.2523, 0.9713, 0.2949, 0.9713, 0.301, 0.9648, 0.301, 0.9648, 0.2949, 0.9713, 0.3376, 0.968, 0.3437, 0.9648, 0.3376, 0.968, 0.2462, 0.9713, 0.2523, 0.9648, 0.2523, 0.9713, 0.2888, 0.9713, 0.2949, 0.9648, 0.2949, 0.9648, 0.2888, 0.9713, 0.3315, 0.9713, 0.3376, 0.9648, 0.3376, 0.9648, 0.3315, 0.9713, 0.2827, 0.9713, 0.2888, 0.9648, 0.2888, 0.9648, 0.2827, 0.9713, 0.3254, 0.9713, 0.3315, 0.9648, 0.3315, 0.9648, 0.3254, 0.9713, 0.2766, 0.9713, 0.2827, 0.9648, 0.2827, 0.9648, 0.2766, 0.9713, 0.3193, 0.9713, 0.3254, 0.9648, 0.3254, 0.9648, 0.3193, 0.9713, 0.2706, 0.9713, 0.2766, 0.9648, 0.2766, 0.9648, 0.2706, 0.9713, 0.3132, 0.9713, 0.3193, 0.9648, 0.3193, 0.9648, 0.3132, 0.9713, 0.2645, 0.9713, 0.2706, 0.9648, 0.2706, 0.9648, 0.2645, 0.9713, 0.3071, 0.9713, 0.3132, 0.9648, 0.3132, 0.9648, 0.3071, 0.9713, 0.2584, 0.9713, 0.2645, 0.9648, 0.2645, 0.9648, 0.2584, 0.9713, 0.301, 0.9713, 0.3071, 0.9648, 0.3071, 0.9648, 0.301, 0.9648, 0.2706, 0.9648, 0.2766, 0.9583, 0.2766, 0.9583, 0.2706, 0.9648, 0.3132, 0.9648, 0.3193, 0.9583, 0.3193, 0.9583, 0.3132, 0.9648, 0.2645, 0.9648, 0.2706, 0.9583, 0.2706, 0.9583, 0.2645, 0.9648, 0.3071, 0.9648, 0.3132, 0.9583, 0.3132, 0.9583, 0.3071, 0.9648, 0.2584, 0.9648, 0.2645, 0.9583, 0.2645, 0.9583, 0.2584, 0.9648, 0.301, 0.9648, 0.3071, 0.9583, 0.3071, 0.9583, 0.301, 0.9648, 0.2523, 0.9648, 0.2584, 0.9583, 0.2584, 0.9583, 0.2523, 0.9648, 0.2949, 0.9648, 0.301, 0.9583, 0.301, 0.9583, 0.2949, 0.9648, 0.3376, 0.9615, 0.3437, 0.9583, 0.3376, 0.9615, 0.2462, 0.9648, 0.2523, 0.9583, 0.2523, 0.9648, 0.2888, 0.9648, 0.2949, 0.9583, 0.2949, 0.9583, 0.2888, 0.9648, 0.3315, 0.9648, 0.3376, 0.9583, 0.3376, 0.9583, 0.3315, 0.9648, 0.2827, 0.9648, 0.2888, 0.9583, 0.2888, 0.9583, 0.2827, 0.9648, 0.3254, 0.9648, 0.3315, 0.9583, 0.3315, 0.9583, 0.3254, 0.9648, 0.2766, 0.9648, 0.2827, 0.9583, 0.2827, 0.9583, 0.2766, 0.9648, 0.3193, 0.9648, 0.3254, 0.9583, 0.3254, 0.9583, 0.3193, 0.673, 0.3343, 0.6453, 0.3352, 0.6423, 0.2845, 0.6701, 0.2821, 0.3549, 0.5328, 0.3857, 0.5236, 0.4006, 0.5692, 0.3712, 0.5819, 0.6992, 0.3337, 0.673, 0.3343, 0.6701, 0.2821, 0.6966, 0.2801, 0.725, 0.3333, 0.6992, 0.3337, 0.6966, 0.2801, 0.7227, 0.2785, 0.9337, 0.1548, 0.9356, 0.1715, 0.9271, 0.157, 0.7513, 0.3329, 0.725, 0.3333, 0.7227, 0.2785, 0.7494, 0.2771, 0.9319, 0.1378, 0.9337, 0.1548, 0.9271, 0.157, 0.9186, 0.1423, 0.7792, 0.3327, 0.7513, 0.3329, 0.7494, 0.2771, 0.7778, 0.2759, 0.93, 0.1203, 0.9319, 0.1378, 0.9186, 0.1423, 0.9098, 0.1269, 0.81, 0.3324, 0.7792, 0.3327, 0.7778, 0.2759, 0.809, 0.2747, 0.6146, 0.3365, 0.5772, 0.338, 0.5756, 0.2911, 0.6117, 0.2875, 0.8458, 0.3318, 0.81, 0.3324, 0.809, 0.2747, 0.8454, 0.2733, 0.6453, 0.3352, 0.6146, 0.3365, 0.6117, 0.2875, 0.6423, 0.2845, 0.6117, 0.2875, 0.5756, 0.2911, 0.5705, 0.2456, 0.6055, 0.239, 0.8454, 0.2733, 0.809, 0.2747, 0.8066, 0.2161, 0.8436, 0.2141, 0.6423, 0.2845, 0.6117, 0.2875, 0.6055, 0.239, 0.636, 0.2336, 0.2766, 0.553, 0.3004, 0.5474, 0.3168, 0.6029, 0.2922, 0.6108, 0.6701, 0.2821, 0.6423, 0.2845, 0.636, 0.2336, 0.6641, 0.2292, 0.6966, 0.2801, 0.6701, 0.2821, 0.6641, 0.2292, 0.6911, 0.2256, 0.7227, 0.2785, 0.6966, 0.2801, 0.6911, 0.2256, 0.718, 0.2226, 0.9271, 0.157, 0.9356, 0.1715, 0.9219, 0.1617, 0.7494, 0.2771, 0.7227, 0.2785, 0.718, 0.2226, 0.7454, 0.2201, 0.9186, 0.1423, 0.9271, 0.157, 0.9219, 0.1617, 0.9082, 0.1517, 0.7778, 0.2759, 0.7494, 0.2771, 0.7454, 0.2201, 0.7746, 0.218, 0.9098, 0.1269, 0.9186, 0.1423, 0.9082, 0.1517, 0.8939, 0.1412, 0.809, 0.2747, 0.7778, 0.2759, 0.7746, 0.218, 0.8066, 0.2161, 0.718, 0.2226, 0.6911, 0.2256, 0.682, 0.1692, 0.7102, 0.1644, 0.9219, 0.1617, 0.9356, 0.1715, 0.9191, 0.1681, 0.7454, 0.2201, 0.718, 0.2226, 0.7102, 0.1644, 0.7393, 0.1607, 0.9082, 0.1517, 0.9219, 0.1617, 0.9191, 0.1681, 0.9025, 0.1646, 0.7746, 0.218, 0.7454, 0.2201, 0.7393, 0.1607, 0.7699, 0.1578, 0.8939, 0.1412, 0.9082, 0.1517, 0.9025, 0.1646, 0.8852, 0.1608, 0.8066, 0.2161, 0.7746, 0.218, 0.7699, 0.1578, 0.8033, 0.1557, 0.6055, 0.239, 0.5705, 0.2456, 0.5611, 0.2016, 0.5948, 0.1911, 0.8436, 0.2141, 0.8066, 0.2161, 0.8033, 0.1557, 0.8413, 0.1539, 0.636, 0.2336, 0.6055, 0.239, 0.5948, 0.1911, 0.6252, 0.1823, 0.6641, 0.2292, 0.636, 0.2336, 0.6252, 0.1823, 0.654, 0.1751, 0.3004, 0.5474, 0.3262, 0.5408, 0.343, 0.5933, 0.3168, 0.6029, 0.6911, 0.2256, 0.6641, 0.2292, 0.654, 0.1751, 0.682, 0.1692, 0.8413, 0.1539, 0.8033, 0.1557, 0.8007, 0.09218, 0.8402, 0.09248, 0.6252, 0.1823, 0.5948, 0.1911, 0.5774, 0.144, 0.6076, 0.13, 0.3146, 0.4882, 0.3436, 0.4827, 0.3549, 0.5328, 0.3262, 0.5408, 0.654, 0.1751, 0.6252, 0.1823, 0.6076, 0.13, 0.6375, 0.1183, 0.682, 0.1692, 0.654, 0.1751, 0.6375, 0.1183, 0.6678, 0.1088, 0.7102, 0.1644, 0.682, 0.1692, 0.6678, 0.1088, 0.6988, 0.1015, 0.9191, 0.1681, 0.9356, 0.1715, 0.9192, 0.1751, 0.2888, 0.4928, 0.3146, 0.4882, 0.3262, 0.5408, 0.3004, 0.5474, 0.7393, 0.1607, 0.7102, 0.1644, 0.6988, 0.1015, 0.7309, 0.0963, 0.9025, 0.1646, 0.9191, 0.1681, 0.9192, 0.1751, 0.9026, 0.1786, 0.7699, 0.1578, 0.7393, 0.1607, 0.7309, 0.0963, 0.7647, 0.09326, 0.8852, 0.1608, 0.9025, 0.1646, 0.9026, 0.1786, 0.8852, 0.1822, 0.8033, 0.1557, 0.7699, 0.1578, 0.7647, 0.09326, 0.8007, 0.09218, 0.5948, 0.1911, 0.5611, 0.2016, 0.5458, 0.1602, 0.5774, 0.144, 0.7309, 0.0963, 0.6988, 0.1015, 0.682, 0.02783, 0.721, 0.02088, 0.9026, 0.1786, 0.9192, 0.1751, 0.9221, 0.1814, 0.9083, 0.1914, 0.7647, 0.09326, 0.7309, 0.0963, 0.721, 0.02088, 0.7615, 0.01903, 0.8852, 0.1822, 0.9026, 0.1786, 0.9083, 0.1914, 0.894, 0.2017, 0.8007, 0.09218, 0.7647, 0.09326, 0.7615, 0.01903, 0.8029, 0.02224, 0.5774, 0.144, 0.5458, 0.1602, 0.5221, 0.1237, 0.5494, 0.09887, 0.8402, 0.09248, 0.8007, 0.09218, 0.8029, 0.02224, 0.8445, 0.02981, 0.6076, 0.13, 0.5774, 0.144, 0.5494, 0.09887, 0.5787, 0.07588, 0.2652, 0.4968, 0.2888, 0.4928, 0.3004, 0.5474, 0.2766, 0.553, 0.6375, 0.1183, 0.6076, 0.13, 0.5787, 0.07588, 0.6105, 0.05586, 0.6678, 0.1088, 0.6375, 0.1183, 0.6105, 0.05586, 0.6451, 0.03964, 0.6988, 0.1015, 0.6678, 0.1088, 0.6451, 0.03964, 0.682, 0.02783, 0.9192, 0.1751, 0.9356, 0.1715, 0.9221, 0.1814, 0.2922, 0.9774, 0.2529, 0.9672, 0.2666, 0.9007, 0.3017, 0.9045, 0.3319, 0.983, 0.2922, 0.9774, 0.3017, 0.9045, 0.3359, 0.9065, 0.3714, 0.9841, 0.3319, 0.983, 0.3359, 0.9065, 0.3698, 0.9068, 0.9221, 0.1814, 0.9356, 0.1715, 0.9273, 0.1861, 0.3436, 0.4827, 0.3755, 0.4762, 0.3857, 0.5236, 0.3549, 0.5328, 0.4103, 0.9808, 0.3714, 0.9841, 0.3698, 0.9068, 0.4036, 0.9056, 0.9083, 0.1914, 0.9221, 0.1814, 0.9273, 0.1861, 0.9188, 0.2008, 0.4485, 0.9736, 0.4103, 0.9808, 0.4036, 0.9056, 0.4379, 0.903, 0.894, 0.2017, 0.9083, 0.1914, 0.9188, 0.2008, 0.9099, 0.2161, 0.4856, 0.9631, 0.4485, 0.9736, 0.4379, 0.903, 0.473, 0.899, 0.2142, 0.9526, 0.1766, 0.9342, 0.1915, 0.8876, 0.2302, 0.895, 0.5217, 0.9503, 0.4856, 0.9631, 0.473, 0.899, 0.51, 0.8941, 0.2529, 0.9672, 0.2142, 0.9526, 0.2302, 0.895, 0.2666, 0.9007, 0.9188, 0.2008, 0.9273, 0.1861, 0.934, 0.1882, 0.9322, 0.2051, 0.4379, 0.903, 0.4036, 0.9056, 0.4009, 0.8367, 0.4343, 0.8362, 0.9099, 0.2161, 0.9188, 0.2008, 0.9322, 0.2051, 0.9302, 0.2227, 0.473, 0.899, 0.4379, 0.903, 0.4343, 0.8362, 0.4693, 0.8358, 0.2302, 0.895, 0.1915, 0.8876, 0.1964, 0.8401, 0.2345, 0.8397, 0.51, 0.8941, 0.473, 0.899, 0.4693, 0.8358, 0.5071, 0.8354, 0.2666, 0.9007, 0.2302, 0.895, 0.2345, 0.8397, 0.2697, 0.8392, 0.3017, 0.9045, 0.2666, 0.9007, 0.2697, 0.8392, 0.3033, 0.8386, 0.3359, 0.9065, 0.3017, 0.9045, 0.3033, 0.8386, 0.3359, 0.838, 0.3698, 0.9068, 0.3359, 0.9065, 0.3359, 0.838, 0.3683, 0.8373, 0.9273, 0.1861, 0.9356, 0.1715, 0.934, 0.1882, 0.4036, 0.9056, 0.3698, 0.9068, 0.3683, 0.8373, 0.4009, 0.8367, 0.3033, 0.8386, 0.2697, 0.8392, 0.2641, 0.7789, 0.2982, 0.7735, 0.3359, 0.838, 0.3033, 0.8386, 0.2982, 0.7735, 0.3319, 0.7698, 0.3362, 0.4317, 0.3689, 0.4274, 0.3755, 0.4762, 0.3436, 0.4827, 0.3683, 0.8373, 0.3359, 0.838, 0.3319, 0.7698, 0.3657, 0.7676, 0.934, 0.1882, 0.9356, 0.1715, 0.9409, 0.1874, 0.4009, 0.8367, 0.3683, 0.8373, 0.3657, 0.7676, 0.4, 0.7671, 0.9322, 0.2051, 0.934, 0.1882, 0.9409, 0.1874, 0.9462, 0.2036, 0.4343, 0.8362, 0.4009, 0.8367, 0.4, 0.7671, 0.4351, 0.7683, 0.9302, 0.2227, 0.9322, 0.2051, 0.9462, 0.2036, 0.9515, 0.2204, 0.4693, 0.8358, 0.4343, 0.8362, 0.4351, 0.7683, 0.4716, 0.7711, 0.2345, 0.8397, 0.1964, 0.8401, 0.1923, 0.7937, 0.2291, 0.7857, 0.5071, 0.8354, 0.4693, 0.8358, 0.4716, 0.7711, 0.5106, 0.7752, 0.2697, 0.8392, 0.2345, 0.8397, 0.2291, 0.7857, 0.2641, 0.7789, 0.4351, 0.7683, 0.4, 0.7671, 0.4013, 0.6893, 0.4417, 0.6935, 0.9515, 0.2204, 0.9462, 0.2036, 0.9583, 0.1965, 0.9701, 0.2097, 0.4716, 0.7711, 0.4351, 0.7683, 0.4417, 0.6935, 0.4819, 0.702, 0.2291, 0.7857, 0.1923, 0.7937, 0.1776, 0.7506, 0.2118, 0.7324, 0.5106, 0.7752, 0.4716, 0.7711, 0.4819, 0.702, 0.5217, 0.7142, 0.2641, 0.7789, 0.2291, 0.7857, 0.2118, 0.7324, 0.2471, 0.7163, 0.2982, 0.7735, 0.2641, 0.7789, 0.2471, 0.7163, 0.2839, 0.7035, 0.3319, 0.7698, 0.2982, 0.7735, 0.2839, 0.7035, 0.3221, 0.6945, 0.3657, 0.7676, 0.3319, 0.7698, 0.3221, 0.6945, 0.3614, 0.6897, 0.9409, 0.1874, 0.9356, 0.1715, 0.9469, 0.1838, 0.4, 0.7671, 0.3657, 0.7676, 0.3614, 0.6897, 0.4013, 0.6893, 0.9462, 0.2036, 0.9409, 0.1874, 0.9469, 0.1838, 0.9583, 0.1965, 0.6637, 0.684, 0.6259, 0.6738, 0.6452, 0.6054, 0.6767, 0.612, 0.7016, 0.689, 0.6637, 0.684, 0.6767, 0.612, 0.7078, 0.6162, 0.9469, 0.1838, 0.9356, 0.1715, 0.951, 0.1782, 0.7391, 0.6891, 0.7016, 0.689, 0.7078, 0.6162, 0.7389, 0.6182, 0.9583, 0.1965, 0.9469, 0.1838, 0.951, 0.1782, 0.9665, 0.1851, 0.7757, 0.6848, 0.7391, 0.6891, 0.7389, 0.6182, 0.7705, 0.6182, 0.9701, 0.2097, 0.9583, 0.1965, 0.9665, 0.1851, 0.9827, 0.1924, 0.8113, 0.677, 0.7757, 0.6848, 0.7705, 0.6182, 0.8031, 0.6165, 0.5529, 0.6373, 0.5188, 0.612, 0.5426, 0.5686, 0.5791, 0.5839, 0.8458, 0.6669, 0.8113, 0.677, 0.8031, 0.6165, 0.8376, 0.6135, 0.5887, 0.6582, 0.5529, 0.6373, 0.5791, 0.5839, 0.6129, 0.5961, 0.2571, 0.441, 0.2807, 0.4383, 0.2888, 0.4928, 0.2652, 0.4968, 0.6259, 0.6738, 0.5887, 0.6582, 0.6129, 0.5961, 0.6452, 0.6054, 0.9827, 0.1924, 0.9665, 0.1851, 0.9694, 0.1713, 0.9871, 0.1714, 0.8031, 0.6165, 0.7705, 0.6182, 0.7713, 0.558, 0.8024, 0.5587, 0.5791, 0.5839, 0.5426, 0.5686, 0.5584, 0.5228, 0.5953, 0.5324, 0.8376, 0.6135, 0.8031, 0.6165, 0.8024, 0.5587, 0.8369, 0.5588, 0.6129, 0.5961, 0.5791, 0.5839, 0.5953, 0.5324, 0.6275, 0.5401, 0.6452, 0.6054, 0.6129, 0.5961, 0.6275, 0.5401, 0.6574, 0.5461, 0.2807, 0.4383, 0.3067, 0.4353, 0.3146, 0.4882, 0.2888, 0.4928, 0.6767, 0.612, 0.6452, 0.6054, 0.6574, 0.5461, 0.6859, 0.5507, 0.7078, 0.6162, 0.6767, 0.612, 0.6859, 0.5507, 0.7139, 0.5541, 0.951, 0.1782, 0.9356, 0.1715, 0.9524, 0.1713, 0.3067, 0.4353, 0.3362, 0.4317, 0.3436, 0.4827, 0.3146, 0.4882, 0.7389, 0.6182, 0.7078, 0.6162, 0.7139, 0.5541, 0.7421, 0.5565, 0.9665, 0.1851, 0.951, 0.1782, 0.9524, 0.1713, 0.9694, 0.1713, 0.7705, 0.6182, 0.7389, 0.6182, 0.7421, 0.5565, 0.7713, 0.558, 0.6859, 0.5507, 0.6574, 0.5461, 0.6655, 0.4911, 0.6926, 0.4942, 0.2519, 0.3849, 0.2757, 0.3834, 0.2807, 0.4383, 0.2571, 0.441, 0.7139, 0.5541, 0.6859, 0.5507, 0.6926, 0.4942, 0.7191, 0.4969, 0.9524, 0.1713, 0.9356, 0.1715, 0.9509, 0.1645, 0.7421, 0.5565, 0.7139, 0.5541, 0.7191, 0.4969, 0.746, 0.499, 0.9694, 0.1713, 0.9524, 0.1713, 0.9509, 0.1645, 0.9664, 0.1576, 0.7713, 0.558, 0.7421, 0.5565, 0.746, 0.499, 0.7741, 0.5007, 0.9871, 0.1714, 0.9694, 0.1713, 0.9664, 0.1576, 0.9827, 0.1504, 0.8024, 0.5587, 0.7713, 0.558, 0.7741, 0.5007, 0.8046, 0.502, 0.5953, 0.5324, 0.5584, 0.5228, 0.5692, 0.4765, 0.6057, 0.4824, 0.8369, 0.5588, 0.8024, 0.5587, 0.8046, 0.502, 0.8394, 0.5031, 0.6275, 0.5401, 0.5953, 0.5324, 0.6057, 0.4824, 0.637, 0.4872, 0.6574, 0.5461, 0.6275, 0.5401, 0.637, 0.4872, 0.6655, 0.4911, 0.8046, 0.502, 0.7741, 0.5007, 0.7769, 0.4445, 0.8073, 0.4457, 0.6057, 0.4824, 0.5692, 0.4765, 0.5761, 0.4303, 0.6121, 0.4334, 0.8394, 0.5031, 0.8046, 0.502, 0.8073, 0.4457, 0.8424, 0.4468, 0.637, 0.4872, 0.6057, 0.4824, 0.6121, 0.4334, 0.6428, 0.436, 0.6655, 0.4911, 0.637, 0.4872, 0.6428, 0.436, 0.6707, 0.4381, 0.6926, 0.4942, 0.6655, 0.4911, 0.6707, 0.4381, 0.6971, 0.4401, 0.3316, 0.3798, 0.3656, 0.3776, 0.3689, 0.4274, 0.3362, 0.4317, 0.7191, 0.4969, 0.6926, 0.4942, 0.6971, 0.4401, 0.7229, 0.4417, 0.9509, 0.1645, 0.9356, 0.1715, 0.9467, 0.1589, 0.746, 0.499, 0.7191, 0.4969, 0.7229, 0.4417, 0.7492, 0.4432, 0.9664, 0.1576, 0.9509, 0.1645, 0.9467, 0.1589, 0.9581, 0.1462, 0.7741, 0.5007, 0.746, 0.499, 0.7492, 0.4432, 0.7769, 0.4445, 0.9827, 0.1504, 0.9664, 0.1576, 0.9581, 0.1462, 0.97, 0.1331, 0.7229, 0.4417, 0.6971, 0.4401, 0.6993, 0.3868, 0.725, 0.3875, 0.9467, 0.1589, 0.9356, 0.1715, 0.9407, 0.1554, 0.3019, 0.3818, 0.3316, 0.3798, 0.3362, 0.4317, 0.3067, 0.4353, 0.7492, 0.4432, 0.7229, 0.4417, 0.725, 0.3875, 0.7511, 0.3881, 0.9581, 0.1462, 0.9467, 0.1589, 0.9407, 0.1554, 0.9459, 0.1393, 0.7769, 0.4445, 0.7492, 0.4432, 0.7511, 0.3881, 0.7788, 0.3887, 0.97, 0.1331, 0.9581, 0.1462, 0.9459, 0.1393, 0.9514, 0.1224, 0.8073, 0.4457, 0.7769, 0.4445, 0.7788, 0.3887, 0.8093, 0.3893, 0.6121, 0.4334, 0.5761, 0.4303, 0.5798, 0.3846, 0.6149, 0.3851, 0.8424, 0.4468, 0.8073, 0.4457, 0.8093, 0.3893, 0.8448, 0.3896, 0.6428, 0.436, 0.6121, 0.4334, 0.6149, 0.3851, 0.6455, 0.3856, 0.6707, 0.4381, 0.6428, 0.436, 0.6455, 0.3856, 0.6732, 0.3862, 0.2757, 0.3834, 0.3019, 0.3818, 0.3067, 0.4353, 0.2807, 0.4383, 0.6971, 0.4401, 0.6707, 0.4381, 0.6732, 0.3862, 0.6993, 0.3868, 0.8448, 0.3896, 0.8093, 0.3893, 0.81, 0.3324, 0.8458, 0.3318, 0.6455, 0.3856, 0.6149, 0.3851, 0.6146, 0.3365, 0.6453, 0.3352, 0.6732, 0.3862, 0.6455, 0.3856, 0.6453, 0.3352, 0.673, 0.3343, 0.6993, 0.3868, 0.6732, 0.3862, 0.673, 0.3343, 0.6992, 0.3337, 0.725, 0.3875, 0.6993, 0.3868, 0.6992, 0.3337, 0.725, 0.3333, 0.9407, 0.1554, 0.9356, 0.1715, 0.9337, 0.1548, 0.7511, 0.3881, 0.725, 0.3875, 0.725, 0.3333, 0.7513, 0.3329, 0.9459, 0.1393, 0.9407, 0.1554, 0.9337, 0.1548, 0.9319, 0.1378, 0.7788, 0.3887, 0.7511, 0.3881, 0.7513, 0.3329, 0.7792, 0.3327, 0.9514, 0.1224, 0.9459, 0.1393, 0.9319, 0.1378, 0.93, 0.1203, 0.8093, 0.3893, 0.7788, 0.3887, 0.7792, 0.3327, 0.81, 0.3324, 0.6149, 0.3851, 0.5798, 0.3846, 0.5772, 0.338, 0.6146, 0.3365, 0.3262, 0.5408, 0.3549, 0.5328, 0.3712, 0.5819, 0.343, 0.5933, 0.3712, 0.5819, 0.4006, 0.5692, 0.4203, 0.6107, 0.3949, 0.6287, 0.343, 0.5933, 0.3712, 0.5819, 0.3949, 0.6287, 0.3679, 0.6466, 0.3168, 0.6029, 0.343, 0.5933, 0.3679, 0.6466, 0.3406, 0.6615, 0.2922, 0.6108, 0.3168, 0.6029, 0.3406, 0.6615, 0.3138, 0.6733, 0.7188, 0.9735, 0.6902, 0.9684, 0.7004, 0.9049, 0.7267, 0.9077, 0.6279, 0.9494, 0.5971, 0.9365, 0.6083, 0.8908, 0.6412, 0.8961, 0.6597, 0.9607, 0.6279, 0.9494, 0.6412, 0.8961, 0.6721, 0.9011, 0.6902, 0.9684, 0.6597, 0.9607, 0.6721, 0.9011, 0.7004, 0.9049, 0.6412, 0.8961, 0.6083, 0.8908, 0.6139, 0.8429, 0.6462, 0.8435, 0.6721, 0.9011, 0.6412, 0.8961, 0.6462, 0.8435, 0.6767, 0.8443, 0.7004, 0.9049, 0.6721, 0.9011, 0.6767, 0.8443, 0.7043, 0.8451, 0.7267, 0.9077, 0.7004, 0.9049, 0.7043, 0.8451, 0.73, 0.8457, 0.6462, 0.8435, 0.6139, 0.8429, 0.6128, 0.7953, 0.6444, 0.7914, 0.6767, 0.8443, 0.6462, 0.8435, 0.6444, 0.7914, 0.6746, 0.7881, 0.7043, 0.8451, 0.6767, 0.8443, 0.6746, 0.7881, 0.7026, 0.7856, 0.73, 0.8457, 0.7043, 0.8451, 0.7026, 0.7856, 0.7287, 0.784, 0.6444, 0.7914, 0.6128, 0.7953, 0.6053, 0.7506, 0.6342, 0.7405, 0.6746, 0.7881, 0.6444, 0.7914, 0.6342, 0.7405, 0.6645, 0.7305, 0.7026, 0.7856, 0.6746, 0.7881, 0.6645, 0.7305, 0.6941, 0.7233, 0.7287, 0.784, 0.7026, 0.7856, 0.6941, 0.7233, 0.7224, 0.7185, 0.3856, 0.05009, 0.4193, 0.0695, 0.3988, 0.1202, 0.3626, 0.1086, 0.3507, 0.03309, 0.3856, 0.05009, 0.3626, 0.1086, 0.329, 0.09835, 0.3171, 0.02088, 0.3507, 0.03309, 0.329, 0.09835, 0.2985, 0.09038, 0.2854, 0.01244, 0.3171, 0.02088, 0.2985, 0.09038, 0.2703, 0.08431, 0.329, 0.09835, 0.3626, 0.1086, 0.3477, 0.1656, 0.3153, 0.159, 0.2985, 0.09038, 0.329, 0.09835, 0.3153, 0.159, 0.2863, 0.1538, 0.2703, 0.08431, 0.2985, 0.09038, 0.2863, 0.1538, 0.2598, 0.1497, 0.3626, 0.1086, 0.3988, 0.1202, 0.3832, 0.1731, 0.3477, 0.1656, 0.3477, 0.1656, 0.3832, 0.1731, 0.3727, 0.2255, 0.3379, 0.221, 0.3153, 0.159, 0.3477, 0.1656, 0.3379, 0.221, 0.3064, 0.217, 0.2863, 0.1538, 0.3153, 0.159, 0.3064, 0.217, 0.2786, 0.2138, 0.2598, 0.1497, 0.2863, 0.1538, 0.2786, 0.2138, 0.2532, 0.2114, 0.2786, 0.2138, 0.3064, 0.217, 0.3015, 0.2731, 0.2745, 0.2717, 0.2532, 0.2114, 0.2786, 0.2138, 0.2745, 0.2717, 0.2499, 0.2706, 0.3379, 0.221, 0.3727, 0.2255, 0.366, 0.2771, 0.3322, 0.275, 0.3064, 0.217, 0.3379, 0.221, 0.3322, 0.275, 0.3015, 0.2731, 0.3322, 0.275, 0.366, 0.2771, 0.3629, 0.3278, 0.3304, 0.3277, 0.3015, 0.2731, 0.3322, 0.275, 0.3304, 0.3277, 0.3002, 0.3279, 0.2745, 0.2717, 0.3015, 0.2731, 0.3002, 0.3279, 0.2736, 0.328, 0.2499, 0.2706, 0.2745, 0.2717, 0.2736, 0.328, 0.2495, 0.3282, 0.2736, 0.328, 0.3002, 0.3279, 0.3019, 0.3818, 0.2757, 0.3834, 0.2495, 0.3282, 0.2736, 0.328, 0.2757, 0.3834, 0.2519, 0.3849, 0.3304, 0.3277, 0.3629, 0.3278, 0.3656, 0.3776, 0.3316, 0.3798, 0.3002, 0.3279, 0.3304, 0.3277, 0.3316, 0.3798, 0.3019, 0.3818, 0.6096, 0.8427, 0.6139, 0.8429, 0.6083, 0.8908, 0.6042, 0.8901, 0.593, 0.9355, 0.6042, 0.8901, 0.6083, 0.8908, 0.5971, 0.9365, 0.4044, 0.5677, 0.4239, 0.609, 0.4203, 0.6107, 0.4006, 0.5692, 0.3899, 0.5225, 0.4044, 0.5677, 0.4006, 0.5692, 0.3857, 0.5236, 0.3755, 0.4762, 0.3797, 0.4755, 0.3899, 0.5225, 0.3857, 0.5236, 0.3733, 0.4269, 0.3797, 0.4755, 0.3755, 0.4762, 0.3689, 0.4274, 0.3733, 0.4269, 0.3689, 0.4274, 0.3656, 0.3776, 0.3699, 0.3774, 0.3673, 0.3279, 0.3699, 0.3774, 0.3656, 0.3776, 0.3629, 0.3278, 0.3705, 0.2775, 0.3673, 0.3279, 0.3629, 0.3278, 0.366, 0.2771, 0.3772, 0.2263, 0.3705, 0.2775, 0.366, 0.2771, 0.3727, 0.2255, 0.3879, 0.1743, 0.3772, 0.2263, 0.3727, 0.2255, 0.3832, 0.1731, 0.4035, 0.1219, 0.3879, 0.1743, 0.3832, 0.1731, 0.3988, 0.1202, 0.4239, 0.07134, 0.4035, 0.1219, 0.3988, 0.1202, 0.4193, 0.0695, 0.6013, 0.7512, 0.6053, 0.7506, 0.6128, 0.7953, 0.6087, 0.7957, 0.6096, 0.8427, 0.6087, 0.7957, 0.6128, 0.7953, 0.6139, 0.8429, 0.2495, 0.3282, 0.2519, 0.3849, 0.2231, 0.387, 0.2202, 0.329, 0.2652, 0.4968, 0.2766, 0.553, 0.2474, 0.5598, 0.2365, 0.5018, 0.2519, 0.3849, 0.2571, 0.441, 0.2285, 0.4445, 0.2231, 0.387, 0.7267, 0.9077, 0.73, 0.8457, 0.7615, 0.846, 0.7591, 0.9099, 0.2532, 0.2114, 0.2499, 0.2706, 0.2199, 0.27, 0.2223, 0.2093, 0.2598, 0.1497, 0.2532, 0.2114, 0.2223, 0.2093, 0.2274, 0.146, 0.2854, 0.01244, 0.2703, 0.08431, 0.2355, 0.0789, 0.2463, 0.005567, 0.2766, 0.553, 0.2922, 0.6108, 0.2618, 0.6196, 0.2474, 0.5598, 0.7188, 0.9735, 0.7267, 0.9077, 0.7591, 0.9099, 0.754, 0.977, 0.7287, 0.784, 0.7224, 0.7185, 0.757, 0.7161, 0.7607, 0.7823, 0.2499, 0.2706, 0.2495, 0.3282, 0.2202, 0.329, 0.2199, 0.27, 0.2922, 0.6108, 0.3138, 0.6733, 0.2798, 0.6836, 0.2618, 0.6196, 0.2571, 0.441, 0.2652, 0.4968, 0.2365, 0.5018, 0.2285, 0.4445, 0.73, 0.8457, 0.7287, 0.784, 0.7607, 0.7823, 0.7615, 0.846, 0.2703, 0.08431, 0.2598, 0.1497, 0.2274, 0.146, 0.2355, 0.0789, 0.754, 0.977, 0.7591, 0.9099, 0.9664, 0.9093, 0.9674, 0.9719, 0.2199, 0.27, 0.2202, 0.329, 0.01826, 0.3403, 0.01408, 0.2754, 0.7591, 0.9099, 0.7615, 0.846, 0.966, 0.8471, 0.9664, 0.9093, 0.2202, 0.329, 0.2231, 0.387, 0.02421, 0.4042, 0.01826, 0.3403, 0.7615, 0.846, 0.7607, 0.7823, 0.9661, 0.7851, 0.966, 0.8471, 0.2285, 0.4445, 0.2365, 0.5018, 0.04087, 0.5292, 0.03183, 0.4671, 0.7607, 0.7823, 0.757, 0.7161, 0.9674, 0.7234, 0.9661, 0.7851, 0.2231, 0.387, 0.2285, 0.4445, 0.03183, 0.4671, 0.02421, 0.4042, 0.2463, 0.005567, 0.2355, 0.0789, 0.01087, 0.07426, 0.01122, 0.005399, 0.2365, 0.5018, 0.2474, 0.5598, 0.05089, 0.5906, 0.04087, 0.5292, 0.2355, 0.0789, 0.2274, 0.146, 0.01072, 0.1423, 0.01087, 0.07426, 0.2474, 0.5598, 0.2618, 0.6196, 0.0612, 0.6517, 0.05089, 0.5906, 0.2274, 0.146, 0.2223, 0.2093, 0.01163, 0.2094, 0.01072, 0.1423, 0.2618, 0.6196, 0.2798, 0.6836, 0.07066, 0.713, 0.0612, 0.6517, 0.2223, 0.2093, 0.2199, 0.27, 0.01408, 0.2754, 0.01163, 0.2094, 0.8998, 0.07446, 0.8957, 0.05524, 0.8998, 0.03602, 0.9113, 0.02012, 0.9284, 0.01029, 0.9479, 0.008238, 0.9666, 0.01431, 0.9812, 0.02746, 0.9892, 0.04541, 0.9892, 0.06506, 0.9812, 0.08302, 0.9666, 0.09617, 0.9479, 0.1022, 0.9284, 0.1002, 0.9113, 0.09036, 0.9603, 0.3953, 0.9603, 0.4014, 0.9538, 0.4014, 0.9538, 0.3953, 0.9603, 0.438, 0.9603, 0.4441, 0.9538, 0.4441, 0.9538, 0.438, 0.9603, 0.3891, 0.9603, 0.3953, 0.9538, 0.3953, 0.9538, 0.3891, 0.9603, 0.4319, 0.9603, 0.438, 0.9538, 0.438, 0.9538, 0.4319, 0.9603, 0.383, 0.9603, 0.3891, 0.9538, 0.3891, 0.9538, 0.383, 0.9603, 0.4258, 0.9603, 0.4319, 0.9538, 0.4319, 0.9538, 0.4258, 0.9603, 0.4685, 0.957, 0.4746, 0.9538, 0.4685, 0.957, 0.3769, 0.9603, 0.383, 0.9538, 0.383, 0.9603, 0.4197, 0.9603, 0.4258, 0.9538, 0.4258, 0.9538, 0.4197, 0.9603, 0.4624, 0.9603, 0.4685, 0.9538, 0.4685, 0.9538, 0.4624, 0.9603, 0.4136, 0.9603, 0.4197, 0.9538, 0.4197, 0.9538, 0.4136, 0.9603, 0.4563, 0.9603, 0.4624, 0.9538, 0.4624, 0.9538, 0.4563, 0.9603, 0.4075, 0.9603, 0.4136, 0.9538, 0.4136, 0.9538, 0.4075, 0.9603, 0.4502, 0.9603, 0.4563, 0.9538, 0.4563, 0.9538, 0.4502, 0.9603, 0.4014, 0.9603, 0.4075, 0.9538, 0.4075, 0.9538, 0.4014, 0.9603, 0.4441, 0.9603, 0.4502, 0.9538, 0.4502, 0.9538, 0.4441, 0.9538, 0.4502, 0.9538, 0.4563, 0.9473, 0.4563, 0.9473, 0.4502, 0.9538, 0.4014, 0.9538, 0.4075, 0.9473, 0.4075, 0.9473, 0.4014, 0.9538, 0.4441, 0.9538, 0.4502, 0.9473, 0.4502, 0.9473, 0.4441, 0.9538, 0.3953, 0.9538, 0.4014, 0.9473, 0.4014, 0.9473, 0.3953, 0.9538, 0.438, 0.9538, 0.4441, 0.9473, 0.4441, 0.9473, 0.438, 0.9538, 0.3891, 0.9538, 0.3953, 0.9473, 0.3953, 0.9473, 0.3891, 0.9538, 0.4319, 0.9538, 0.438, 0.9473, 0.438, 0.9473, 0.4319, 0.9538, 0.383, 0.9538, 0.3891, 0.9473, 0.3891, 0.9473, 0.383, 0.9538, 0.4258, 0.9538, 0.4319, 0.9473, 0.4319, 0.9473, 0.4258, 0.9538, 0.4685, 0.9505, 0.4746, 0.9473, 0.4685, 0.9505, 0.3769, 0.9538, 0.383, 0.9473, 0.383, 0.9538, 0.4197, 0.9538, 0.4258, 0.9473, 0.4258, 0.9473, 0.4197, 0.9538, 0.4624, 0.9538, 0.4685, 0.9473, 0.4685, 0.9473, 0.4624, 0.9538, 0.4136, 0.9538, 0.4197, 0.9473, 0.4197, 0.9473, 0.4136, 0.9538, 0.4563, 0.9538, 0.4624, 0.9473, 0.4624, 0.9473, 0.4563, 0.9538, 0.4075, 0.9538, 0.4136, 0.9473, 0.4136, 0.9473, 0.4075, 0.9473, 0.4258, 0.9473, 0.4319, 0.9408, 0.4319, 0.9408, 0.4258, 0.9473, 0.4685, 0.944, 0.4746, 0.9408, 0.4685, 0.944, 0.3769, 0.9473, 0.383, 0.9408, 0.383, 0.9473, 0.4197, 0.9473, 0.4258, 0.9408, 0.4258, 0.9408, 0.4197, 0.9473, 0.4624, 0.9473, 0.4685, 0.9408, 0.4685, 0.9408, 0.4624, 0.9473, 0.4136, 0.9473, 0.4197, 0.9408, 0.4197, 0.9408, 0.4136, 0.9473, 0.4563, 0.9473, 0.4624, 0.9408, 0.4624, 0.9408, 0.4563, 0.9473, 0.4075, 0.9473, 0.4136, 0.9408, 0.4136, 0.9408, 0.4075, 0.9473, 0.4502, 0.9473, 0.4563, 0.9408, 0.4563, 0.9408, 0.4502, 0.9473, 0.4014, 0.9473, 0.4075, 0.9408, 0.4075, 0.9408, 0.4014, 0.9473, 0.4441, 0.9473, 0.4502, 0.9408, 0.4502, 0.9408, 0.4441, 0.9473, 0.3953, 0.9473, 0.4014, 0.9408, 0.4014, 0.9408, 0.3953, 0.9473, 0.438, 0.9473, 0.4441, 0.9408, 0.4441, 0.9408, 0.438, 0.9473, 0.3891, 0.9473, 0.3953, 0.9408, 0.3953, 0.9408, 0.3891, 0.9473, 0.4319, 0.9473, 0.438, 0.9408, 0.438, 0.9408, 0.4319, 0.9473, 0.383, 0.9473, 0.3891, 0.9408, 0.3891, 0.9408, 0.383, 0.9408, 0.4014, 0.9408, 0.4075, 0.9342, 0.4075, 0.9342, 0.4014, 0.9408, 0.4441, 0.9408, 0.4502, 0.9342, 0.4502, 0.9342, 0.4441, 0.9408, 0.3953, 0.9408, 0.4014, 0.9342, 0.4014, 0.9342, 0.3953, 0.9408, 0.438, 0.9408, 0.4441, 0.9342, 0.4441, 0.9342, 0.438, 0.9408, 0.3891, 0.9408, 0.3953, 0.9342, 0.3953, 0.9342, 0.3891, 0.9408, 0.4319, 0.9408, 0.438, 0.9342, 0.438, 0.9342, 0.4319, 0.9408, 0.383, 0.9408, 0.3891, 0.9342, 0.3891, 0.9342, 0.383, 0.9408, 0.4258, 0.9408, 0.4319, 0.9342, 0.4319, 0.9342, 0.4258, 0.9408, 0.4685, 0.9375, 0.4746, 0.9342, 0.4685, 0.9375, 0.3769, 0.9408, 0.383, 0.9342, 0.383, 0.9408, 0.4197, 0.9408, 0.4258, 0.9342, 0.4258, 0.9342, 0.4197, 0.9408, 0.4624, 0.9408, 0.4685, 0.9342, 0.4685, 0.9342, 0.4624, 0.9408, 0.4136, 0.9408, 0.4197, 0.9342, 0.4197, 0.9342, 0.4136, 0.9408, 0.4563, 0.9408, 0.4624, 0.9342, 0.4624, 0.9342, 0.4563, 0.9408, 0.4075, 0.9408, 0.4136, 0.9342, 0.4136, 0.9342, 0.4075, 0.9408, 0.4502, 0.9408, 0.4563, 0.9342, 0.4563, 0.9342, 0.4502, 0.931, 0.3769, 0.9342, 0.383, 0.9277, 0.383, 0.9342, 0.4197, 0.9342, 0.4258, 0.9277, 0.4258, 0.9277, 0.4197, 0.9342, 0.4624, 0.9342, 0.4685, 0.9277, 0.4685, 0.9277, 0.4624, 0.9342, 0.4136, 0.9342, 0.4197, 0.9277, 0.4197, 0.9277, 0.4136, 0.9342, 0.4563, 0.9342, 0.4624, 0.9277, 0.4624, 0.9277, 0.4563, 0.9342, 0.4075, 0.9342, 0.4136, 0.9277, 0.4136, 0.9277, 0.4075, 0.9342, 0.4502, 0.9342, 0.4563, 0.9277, 0.4563, 0.9277, 0.4502, 0.9342, 0.4014, 0.9342, 0.4075, 0.9277, 0.4075, 0.9277, 0.4014, 0.9342, 0.4441, 0.9342, 0.4502, 0.9277, 0.4502, 0.9277, 0.4441, 0.9342, 0.3953, 0.9342, 0.4014, 0.9277, 0.4014, 0.9277, 0.3953, 0.9342, 0.438, 0.9342, 0.4441, 0.9277, 0.4441, 0.9277, 0.438, 0.9342, 0.3891, 0.9342, 0.3953, 0.9277, 0.3953, 0.9277, 0.3891, 0.9342, 0.4319, 0.9342, 0.438, 0.9277, 0.438, 0.9277, 0.4319, 0.9342, 0.383, 0.9342, 0.3891, 0.9277, 0.3891, 0.9277, 0.383, 0.9342, 0.4258, 0.9342, 0.4319, 0.9277, 0.4319, 0.9277, 0.4258, 0.9342, 0.4685, 0.931, 0.4746, 0.9277, 0.4685, 0.9277, 0.3953, 0.9277, 0.4014, 0.9212, 0.4014, 0.9212, 0.3953, 0.9277, 0.438, 0.9277, 0.4441, 0.9212, 0.4441, 0.9212, 0.438, 0.9277, 0.3891, 0.9277, 0.3953, 0.9212, 0.3953, 0.9212, 0.3891, 0.9277, 0.4319, 0.9277, 0.438, 0.9212, 0.438, 0.9212, 0.4319, 0.9277, 0.383, 0.9277, 0.3891, 0.9212, 0.3891, 0.9212, 0.383, 0.9277, 0.4258, 0.9277, 0.4319, 0.9212, 0.4319, 0.9212, 0.4258, 0.9277, 0.4685, 0.9245, 0.4746, 0.9212, 0.4685, 0.9245, 0.3769, 0.9277, 0.383, 0.9212, 0.383, 0.9277, 0.4197, 0.9277, 0.4258, 0.9212, 0.4258, 0.9212, 0.4197, 0.9277, 0.4624, 0.9277, 0.4685, 0.9212, 0.4685, 0.9212, 0.4624, 0.9277, 0.4136, 0.9277, 0.4197, 0.9212, 0.4197, 0.9212, 0.4136, 0.9277, 0.4563, 0.9277, 0.4624, 0.9212, 0.4624, 0.9212, 0.4563, 0.9277, 0.4075, 0.9277, 0.4136, 0.9212, 0.4136, 0.9212, 0.4075, 0.9277, 0.4502, 0.9277, 0.4563, 0.9212, 0.4563, 0.9212, 0.4502, 0.9277, 0.4014, 0.9277, 0.4075, 0.9212, 0.4075, 0.9212, 0.4014, 0.9277, 0.4441, 0.9277, 0.4502, 0.9212, 0.4502, 0.9212, 0.4441, 0.9212, 0.4624, 0.9212, 0.4685, 0.9147, 0.4685, 0.9147, 0.4624, 0.9212, 0.4136, 0.9212, 0.4197, 0.9147, 0.4197, 0.9147, 0.4136, 0.9212, 0.4563, 0.9212, 0.4624, 0.9147, 0.4624, 0.9147, 0.4563, 0.9212, 0.4075, 0.9212, 0.4136, 0.9147, 0.4136, 0.9147, 0.4075, 0.9212, 0.4502, 0.9212, 0.4563, 0.9147, 0.4563, 0.9147, 0.4502, 0.9212, 0.4014, 0.9212, 0.4075, 0.9147, 0.4075, 0.9147, 0.4014, 0.9212, 0.4441, 0.9212, 0.4502, 0.9147, 0.4502, 0.9147, 0.4441, 0.9212, 0.3953, 0.9212, 0.4014, 0.9147, 0.4014, 0.9147, 0.3953, 0.9212, 0.438, 0.9212, 0.4441, 0.9147, 0.4441, 0.9147, 0.438, 0.9212, 0.3891, 0.9212, 0.3953, 0.9147, 0.3953, 0.9147, 0.3891, 0.9212, 0.4319, 0.9212, 0.438, 0.9147, 0.438, 0.9147, 0.4319, 0.9212, 0.383, 0.9212, 0.3891, 0.9147, 0.3891, 0.9147, 0.383, 0.9212, 0.4258, 0.9212, 0.4319, 0.9147, 0.4319, 0.9147, 0.4258, 0.9212, 0.4685, 0.918, 0.4746, 0.9147, 0.4685, 0.918, 0.3769, 0.9212, 0.383, 0.9147, 0.383, 0.9212, 0.4197, 0.9212, 0.4258, 0.9147, 0.4258, 0.9147, 0.4197, 0.9147, 0.438, 0.9147, 0.4441, 0.9082, 0.4441, 0.9082, 0.438, 0.9147, 0.3891, 0.9147, 0.3953, 0.9082, 0.3953, 0.9082, 0.3891, 0.9147, 0.4319, 0.9147, 0.438, 0.9082, 0.438, 0.9082, 0.4319, 0.9147, 0.383, 0.9147, 0.3891, 0.9082, 0.3891, 0.9082, 0.383, 0.9147, 0.4258, 0.9147, 0.4319, 0.9082, 0.4319, 0.9082, 0.4258, 0.9147, 0.4685, 0.9114, 0.4746, 0.9082, 0.4685, 0.9114, 0.3769, 0.9147, 0.383, 0.9082, 0.383, 0.9147, 0.4197, 0.9147, 0.4258, 0.9082, 0.4258, 0.9082, 0.4197, 0.9147, 0.4624, 0.9147, 0.4685, 0.9082, 0.4685, 0.9082, 0.4624, 0.9147, 0.4136, 0.9147, 0.4197, 0.9082, 0.4197, 0.9082, 0.4136, 0.9147, 0.4563, 0.9147, 0.4624, 0.9082, 0.4624, 0.9082, 0.4563, 0.9147, 0.4075, 0.9147, 0.4136, 0.9082, 0.4136, 0.9082, 0.4075, 0.9147, 0.4502, 0.9147, 0.4563, 0.9082, 0.4563, 0.9082, 0.4502, 0.9147, 0.4014, 0.9147, 0.4075, 0.9082, 0.4075, 0.9082, 0.4014, 0.9147, 0.4441, 0.9147, 0.4502, 0.9082, 0.4502, 0.9082, 0.4441, 0.9147, 0.3953, 0.9147, 0.4014, 0.9082, 0.4014, 0.9082, 0.3953, 0.9082, 0.4136, 0.9082, 0.4197, 0.9017, 0.4197, 0.9017, 0.4136, 0.9082, 0.4563, 0.9082, 0.4624, 0.9017, 0.4624, 0.9017, 0.4563, 0.9082, 0.4075, 0.9082, 0.4136, 0.9017, 0.4136, 0.9017, 0.4075, 0.9082, 0.4502, 0.9082, 0.4563, 0.9017, 0.4563, 0.9017, 0.4502, 0.9082, 0.4014, 0.9082, 0.4075, 0.9017, 0.4075, 0.9017, 0.4014, 0.9082, 0.4441, 0.9082, 0.4502, 0.9017, 0.4502, 0.9017, 0.4441, 0.9082, 0.3953, 0.9082, 0.4014, 0.9017, 0.4014, 0.9017, 0.3953, 0.9082, 0.438, 0.9082, 0.4441, 0.9017, 0.4441, 0.9017, 0.438, 0.9082, 0.3891, 0.9082, 0.3953, 0.9017, 0.3953, 0.9017, 0.3891, 0.9082, 0.4319, 0.9082, 0.438, 0.9017, 0.438, 0.9017, 0.4319, 0.9082, 0.383, 0.9082, 0.3891, 0.9017, 0.3891, 0.9017, 0.383, 0.9082, 0.4258, 0.9082, 0.4319, 0.9017, 0.4319, 0.9017, 0.4258, 0.9082, 0.4685, 0.9049, 0.4746, 0.9017, 0.4685, 0.9049, 0.3769, 0.9082, 0.383, 0.9017, 0.383, 0.9082, 0.4197, 0.9082, 0.4258, 0.9017, 0.4258, 0.9017, 0.4197, 0.9082, 0.4624, 0.9082, 0.4685, 0.9017, 0.4685, 0.9017, 0.4624, 0.9017, 0.3891, 0.9017, 0.3953, 0.8952, 0.3953, 0.8952, 0.3891, 0.9017, 0.4319, 0.9017, 0.438, 0.8952, 0.438, 0.8952, 0.4319, 0.9017, 0.383, 0.9017, 0.3891, 0.8952, 0.3891, 0.8952, 0.383, 0.9017, 0.4258, 0.9017, 0.4319, 0.8952, 0.4319, 0.8952, 0.4258, 0.9017, 0.4685, 0.8984, 0.4746, 0.8952, 0.4685, 0.8984, 0.3769, 0.9017, 0.383, 0.8952, 0.383, 0.9017, 0.4197, 0.9017, 0.4258, 0.8952, 0.4258, 0.8952, 0.4197, 0.9017, 0.4624, 0.9017, 0.4685, 0.8952, 0.4685, 0.8952, 0.4624, 0.9017, 0.4136, 0.9017, 0.4197, 0.8952, 0.4197, 0.8952, 0.4136, 0.9017, 0.4563, 0.9017, 0.4624, 0.8952, 0.4624, 0.8952, 0.4563, 0.9017, 0.4075, 0.9017, 0.4136, 0.8952, 0.4136, 0.8952, 0.4075, 0.9017, 0.4502, 0.9017, 0.4563, 0.8952, 0.4563, 0.8952, 0.4502, 0.9017, 0.4014, 0.9017, 0.4075, 0.8952, 0.4075, 0.8952, 0.4014, 0.9017, 0.4441, 0.9017, 0.4502, 0.8952, 0.4502, 0.8952, 0.4441, 0.9017, 0.3953, 0.9017, 0.4014, 0.8952, 0.4014, 0.8952, 0.3953, 0.9017, 0.438, 0.9017, 0.4441, 0.8952, 0.4441, 0.8952, 0.438, 0.8952, 0.4563, 0.8952, 0.4624, 0.8887, 0.4624, 0.8887, 0.4563, 0.8952, 0.4075, 0.8952, 0.4136, 0.8887, 0.4136, 0.8887, 0.4075, 0.8952, 0.4502, 0.8952, 0.4563, 0.8887, 0.4563, 0.8887, 0.4502, 0.8952, 0.4014, 0.8952, 0.4075, 0.8887, 0.4075, 0.8887, 0.4014, 0.8952, 0.4441, 0.8952, 0.4502, 0.8887, 0.4502, 0.8887, 0.4441, 0.8952, 0.3953, 0.8952, 0.4014, 0.8887, 0.4014, 0.8887, 0.3953, 0.8952, 0.438, 0.8952, 0.4441, 0.8887, 0.4441, 0.8887, 0.438, 0.8952, 0.3891, 0.8952, 0.3953, 0.8887, 0.3953, 0.8887, 0.3891, 0.8952, 0.4319, 0.8952, 0.438, 0.8887, 0.438, 0.8887, 0.4319, 0.8952, 0.383, 0.8952, 0.3891, 0.8887, 0.3891, 0.8887, 0.383, 0.8952, 0.4258, 0.8952, 0.4319, 0.8887, 0.4319, 0.8887, 0.4258, 0.8952, 0.4685, 0.8919, 0.4746, 0.8887, 0.4685, 0.8919, 0.3769, 0.8952, 0.383, 0.8887, 0.383, 0.8952, 0.4197, 0.8952, 0.4258, 0.8887, 0.4258, 0.8887, 0.4197, 0.8952, 0.4624, 0.8952, 0.4685, 0.8887, 0.4685, 0.8887, 0.4624, 0.8952, 0.4136, 0.8952, 0.4197, 0.8887, 0.4197, 0.8887, 0.4136, 0.9863, 0.4319, 0.9863, 0.438, 0.9798, 0.438, 0.9798, 0.4319, 0.9863, 0.383, 0.9863, 0.3891, 0.9798, 0.3891, 0.9798, 0.383, 0.9863, 0.4258, 0.9863, 0.4319, 0.9798, 0.4319, 0.9798, 0.4258, 0.9863, 0.4685, 0.9831, 0.4746, 0.9798, 0.4685, 0.9831, 0.3769, 0.9863, 0.383, 0.9798, 0.383, 0.9863, 0.4197, 0.9863, 0.4258, 0.9798, 0.4258, 0.9798, 0.4197, 0.9863, 0.4624, 0.9863, 0.4685, 0.9798, 0.4685, 0.9798, 0.4624, 0.9863, 0.4136, 0.9863, 0.4197, 0.9798, 0.4197, 0.9798, 0.4136, 0.9863, 0.4563, 0.9863, 0.4624, 0.9798, 0.4624, 0.9798, 0.4563, 0.9863, 0.4075, 0.9863, 0.4136, 0.9798, 0.4136, 0.9798, 0.4075, 0.9863, 0.4502, 0.9863, 0.4563, 0.9798, 0.4563, 0.9798, 0.4502, 0.9863, 0.4014, 0.9863, 0.4075, 0.9798, 0.4075, 0.9798, 0.4014, 0.9863, 0.4441, 0.9863, 0.4502, 0.9798, 0.4502, 0.9798, 0.4441, 0.9863, 0.3953, 0.9863, 0.4014, 0.9798, 0.4014, 0.9798, 0.3953, 0.9863, 0.438, 0.9863, 0.4441, 0.9798, 0.4441, 0.9798, 0.438, 0.9863, 0.3891, 0.9863, 0.3953, 0.9798, 0.3953, 0.9798, 0.3891, 0.9798, 0.4075, 0.9798, 0.4136, 0.9733, 0.4136, 0.9733, 0.4075, 0.9798, 0.4502, 0.9798, 0.4563, 0.9733, 0.4563, 0.9733, 0.4502, 0.9798, 0.4014, 0.9798, 0.4075, 0.9733, 0.4075, 0.9733, 0.4014, 0.9798, 0.4441, 0.9798, 0.4502, 0.9733, 0.4502, 0.9733, 0.4441, 0.9798, 0.3953, 0.9798, 0.4014, 0.9733, 0.4014, 0.9733, 0.3953, 0.9798, 0.438, 0.9798, 0.4441, 0.9733, 0.4441, 0.9733, 0.438, 0.9798, 0.3891, 0.9798, 0.3953, 0.9733, 0.3953, 0.9733, 0.3891, 0.9798, 0.4319, 0.9798, 0.438, 0.9733, 0.438, 0.9733, 0.4319, 0.9798, 0.383, 0.9798, 0.3891, 0.9733, 0.3891, 0.9733, 0.383, 0.9798, 0.4258, 0.9798, 0.4319, 0.9733, 0.4319, 0.9733, 0.4258, 0.9798, 0.4685, 0.9766, 0.4746, 0.9733, 0.4685, 0.9766, 0.3769, 0.9798, 0.383, 0.9733, 0.383, 0.9798, 0.4197, 0.9798, 0.4258, 0.9733, 0.4258, 0.9733, 0.4197, 0.9798, 0.4624, 0.9798, 0.4685, 0.9733, 0.4685, 0.9733, 0.4624, 0.9798, 0.4136, 0.9798, 0.4197, 0.9733, 0.4197, 0.9733, 0.4136, 0.9798, 0.4563, 0.9798, 0.4624, 0.9733, 0.4624, 0.9733, 0.4563, 0.9733, 0.383, 0.9733, 0.3891, 0.9668, 0.3891, 0.9668, 0.383, 0.9733, 0.4258, 0.9733, 0.4319, 0.9668, 0.4319, 0.9668, 0.4258, 0.9733, 0.4685, 0.9701, 0.4746, 0.9668, 0.4685, 0.9701, 0.3769, 0.9733, 0.383, 0.9668, 0.383, 0.9733, 0.4197, 0.9733, 0.4258, 0.9668, 0.4258, 0.9668, 0.4197, 0.9733, 0.4624, 0.9733, 0.4685, 0.9668, 0.4685, 0.9668, 0.4624, 0.9733, 0.4136, 0.9733, 0.4197, 0.9668, 0.4197, 0.9668, 0.4136, 0.9733, 0.4563, 0.9733, 0.4624, 0.9668, 0.4624, 0.9668, 0.4563, 0.9733, 0.4075, 0.9733, 0.4136, 0.9668, 0.4136, 0.9668, 0.4075, 0.9733, 0.4502, 0.9733, 0.4563, 0.9668, 0.4563, 0.9668, 0.4502, 0.9733, 0.4014, 0.9733, 0.4075, 0.9668, 0.4075, 0.9668, 0.4014, 0.9733, 0.4441, 0.9733, 0.4502, 0.9668, 0.4502, 0.9668, 0.4441, 0.9733, 0.3953, 0.9733, 0.4014, 0.9668, 0.4014, 0.9668, 0.3953, 0.9733, 0.438, 0.9733, 0.4441, 0.9668, 0.4441, 0.9668, 0.438, 0.9733, 0.3891, 0.9733, 0.3953, 0.9668, 0.3953, 0.9668, 0.3891, 0.9733, 0.4319, 0.9733, 0.438, 0.9668, 0.438, 0.9668, 0.4319, 0.9668, 0.4014, 0.9668, 0.4075, 0.9603, 0.4075, 0.9603, 0.4014, 0.9668, 0.4441, 0.9668, 0.4502, 0.9603, 0.4502, 0.9603, 0.4441, 0.9668, 0.3953, 0.9668, 0.4014, 0.9603, 0.4014, 0.9603, 0.3953, 0.9668, 0.438, 0.9668, 0.4441, 0.9603, 0.4441, 0.9603, 0.438, 0.9668, 0.3891, 0.9668, 0.3953, 0.9603, 0.3953, 0.9603, 0.3891, 0.9668, 0.4319, 0.9668, 0.438, 0.9603, 0.438, 0.9603, 0.4319, 0.9668, 0.383, 0.9668, 0.3891, 0.9603, 0.3891, 0.9603, 0.383, 0.9668, 0.4258, 0.9668, 0.4319, 0.9603, 0.4319, 0.9603, 0.4258, 0.9668, 0.4685, 0.9636, 0.4746, 0.9603, 0.4685, 0.9636, 0.3769, 0.9668, 0.383, 0.9603, 0.383, 0.9668, 0.4197, 0.9668, 0.4258, 0.9603, 0.4258, 0.9603, 0.4197, 0.9668, 0.4624, 0.9668, 0.4685, 0.9603, 0.4685, 0.9603, 0.4624, 0.9668, 0.4136, 0.9668, 0.4197, 0.9603, 0.4197, 0.9603, 0.4136, 0.9668, 0.4563, 0.9668, 0.4624, 0.9603, 0.4624, 0.9603, 0.4563, 0.9668, 0.4075, 0.9668, 0.4136, 0.9603, 0.4136, 0.9603, 0.4075, 0.9668, 0.4502, 0.9668, 0.4563, 0.9603, 0.4563, 0.9603, 0.4502])
me_sphere_003.use_remesh_fix_poles = True
me_sphere_003.use_remesh_preserve_attributes = False
me_sphere_003.use_mirror_vertex_groups = False
me_sphere_003.update()

# ---- objects
ob_asiakas = bpy.data.objects.new('asiakas', me_sphere_003)

# ---- transforms, parenting, visibility, modifiers, constraints
ob_asiakas.location = (0.0, 0.0, 0.0)
ob_asiakas.lineart.crease_threshold = 0.0

# ---- collection membership
col_collection.objects.link(ob_asiakas)

# ---- scene / render settings (as saved in the file)
scene.frame_start = 1; scene.frame_end = 250; scene.frame_set(1)
scene.render.engine = 'BLENDER_EEVEE_NEXT'
scene.cycles.use_denoising = False
scene.cycles.samples = 128
scene.cycles.sampling_pattern = 'TABULATED_SOBOL'
scene.cycles.use_adaptive_sampling = False
scene.cycles.use_light_tree = False
scene.view_settings.view_transform = 'Filmic'
bpy.context.view_layer.update()

# ---- added for rendering (the .blend has no active camera and no usable light): camera, sun
cam_auto = bpy.data.cameras.new('AutoCamera')
cam_auto.lens = 50.0
cam_auto.sensor_width = 36.0
cam_auto.clip_end = 1000.0
ob_auto_camera = bpy.data.objects.new('AutoCamera', cam_auto)
scene.collection.objects.link(ob_auto_camera)
ob_auto_camera.location = (5.19877, -6.4371, 6.20038)
ob_auto_camera.rotation_euler = (1.09748, -7.21219e-08, 0.694738)
scene.camera = ob_auto_camera
light_auto_sun = bpy.data.lights.new('AutoSun', 'SUN')
light_auto_sun.energy = 3.0
light_auto_sun.angle = 0.0523599
ob_auto_sun = bpy.data.objects.new('AutoSun', light_auto_sun)
scene.collection.objects.link(ob_auto_sun)
ob_auto_sun.rotation_euler = (0.872665, 0.174533, 0.523599)
bpy.context.view_layer.update()
